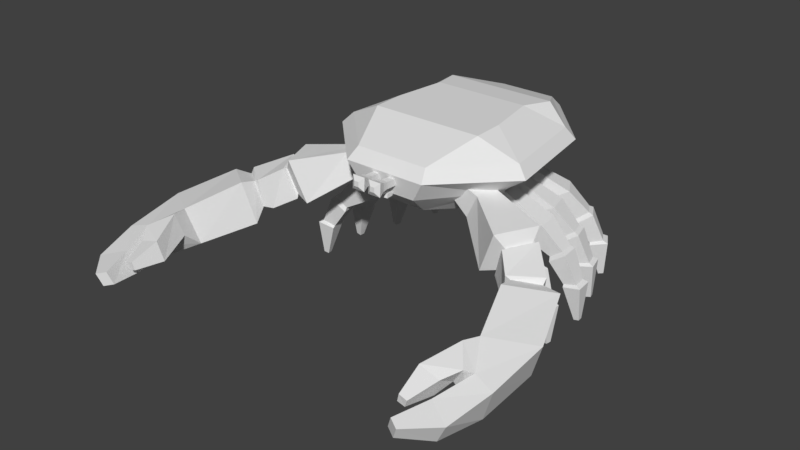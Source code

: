 # Source: herma.blend  (saved by Blender 2.78.0; exported with 4.5.12 LTS)
import bpy
from mathutils import Matrix  # noqa: F401  (used for matrix-valued properties, if any)

bpy.ops.wm.read_factory_settings(use_empty=True)
scene = bpy.context.scene
scene.name = 'Scene'

# ---- collections
col_collection_1 = bpy.data.collections.new('Collection 1'); scene.collection.children.link(col_collection_1)

# ---- materials (node trees are filled in below, after node groups)
mat_herma = bpy.data.materials.new('herma')
mat_herma.alpha_threshold = 0.0
mat_herma.use_transparent_shadow = False
mat_herma.roughness = 0.5

# ---- material node trees

# ---- world
world_world = bpy.data.worlds.new('World'); scene.world = world_world
world_world.color = (0.05088, 0.05088, 0.05088)
world_world.use_sun_shadow = False
world_world.sun_shadow_jitter_overblur = 0.0
world_world.cycles.sampling_method = 'MANUAL'

# ---- meshes
me_head = bpy.data.meshes.new('Head')
me_head.from_pydata([(-0.12, -0.3, -0.3), (-0.27, -0.9972, 0.06491), (-0.3, 0.3, -0.3), (-0.2025, 0.9545, 0.03875), (0.12, -0.3, -0.3), (0.27, -0.9972, 0.06491), (0.3, 0.3, -0.3), (0.2025, 0.9545, 0.03875), (-0.378, -1.034, 0.2426), (-0.2835, 1.045, 0.2541), (0.2835, 1.045, 0.2541), (0.378, -1.034, 0.2426), (-0.3402, -0.9398, 0.3426), (-0.2552, 0.95, 0.3541), (0.2552, 0.95, 0.3541), (0.3402, -0.9398, 0.3426), (-0.5103, -0.5071, 0.5117), (-0.5103, 0.5103, 0.5), (0.5103, 0.5103, 0.5), (0.5103, -0.5071, 0.5117), (-0.195, -0.7746, -0.1223), (-0.1463, 0.6432, -0.2231), (0.1463, 0.6432, -0.2231), (0.195, -0.7746, -0.1223), (-0.3, -0.1364, -0.3), (-0.675, -0.4649, 0.05777), (0.3, -0.1364, -0.3), (0.675, -0.4649, 0.05777), (-0.945, -0.4674, 0.2457), (0.945, -0.4674, 0.2457), (-0.8505, -0.4244, 0.3457), (0.8505, -0.4244, 0.3457), (-0.5103, -0.2296, 0.5175), (0.5103, -0.2296, 0.5175), (0.4875, -0.388, -0.1498), (-0.4875, -0.388, -0.1498), (-0.5763, 0.4125, 0.04601), (0.2561, 0.1334, -0.3), (-0.8069, 0.4673, 0.2509), (-0.7262, 0.4252, 0.3509), (-0.4357, 0.2278, 0.5271), (-0.4162, 0.2495, -0.1952), (-0.2561, 0.1334, -0.3), (0.5763, 0.4125, 0.04601), (0.8069, 0.4673, 0.2509), (0.7262, 0.4252, 0.3509), (0.4357, 0.2278, 0.5271), (0.4162, 0.2495, -0.1952), (-0.11, -1.116, 0.1578), (-0.11, -1.112, 0.2177), (-0.11, -0.98, 0.1518), (-0.11, -0.98, 0.2118), (-0.05, -1.116, 0.1578), (-0.05, -1.112, 0.2177), (-0.05, -0.98, 0.1518), (-0.05, -0.98, 0.2118), (-0.1171, -1.167, 0.154), (-0.1171, -1.162, 0.228), (-0.04292, -1.162, 0.228), (-0.04292, -1.167, 0.154), (-0.1391, -1.235, 0.1364), (-0.1391, -1.227, 0.2543), (-0.02094, -1.227, 0.2543), (-0.02094, -1.235, 0.1364), (-0.1017, -1.259, 0.1754), (-0.1017, -1.257, 0.2188), (-0.05827, -1.257, 0.2188), (-0.05827, -1.259, 0.1754), (-0.06732, -1.01, 0.05), (-0.06732, -1.01, 0.09), (-0.0534, -0.9683, 0.04974), (-0.0534, -0.9917, 0.09027), (-0.03268, -1.03, 0.05), (-0.03268, -1.03, 0.09), (-0.0066, -0.9683, 0.04974), (-0.0066, -0.9917, 0.09027), (-0.07116, -1.068, 0.05), (-0.07116, -1.068, 0.09), (-0.03357, -1.055, 0.09), (-0.03357, -1.055, 0.05), (-0.02444, -1.099, 0.062), (-0.02444, -1.099, 0.078), (-0.01313, -1.088, 0.078), (-0.01313, -1.088, 0.062), (0.11, -1.116, 0.1578), (0.11, -1.112, 0.2177), (0.11, -0.98, 0.1518), (0.11, -0.98, 0.2118), (0.05, -1.116, 0.1578), (0.05, -1.112, 0.2177), (0.05, -0.98, 0.1518), (0.05, -0.98, 0.2118), (0.1171, -1.167, 0.154), (0.1171, -1.162, 0.228), (0.04292, -1.162, 0.228), (0.04292, -1.167, 0.154), (0.1391, -1.235, 0.1364), (0.1391, -1.227, 0.2543), (0.02094, -1.227, 0.2543), (0.02094, -1.235, 0.1364), (0.1017, -1.259, 0.1754), (0.1017, -1.257, 0.2188), (0.05827, -1.257, 0.2188), (0.05827, -1.259, 0.1754), (0.06732, -1.01, 0.05), (0.06732, -1.01, 0.09), (0.0534, -0.9683, 0.04974), (0.0534, -0.9917, 0.09027), (0.03268, -1.03, 0.05), (0.03268, -1.03, 0.09), (0.0066, -0.9683, 0.04974), (0.0066, -0.9917, 0.09027), (0.07116, -1.068, 0.05), (0.07116, -1.068, 0.09), (0.03357, -1.055, 0.09), (0.03357, -1.055, 0.05), (0.02444, -1.099, 0.062), (0.02444, -1.099, 0.078), (0.01313, -1.088, 0.078), (0.01313, -1.088, 0.062)], [], [(36, 21, 41), (3, 22, 21), (27, 23, 34), (5, 20, 23), (26, 0, 24), (5, 8, 1), (44, 14, 45), (3, 10, 7), (43, 10, 44), (25, 8, 28), (45, 18, 46), (28, 12, 30), (11, 12, 8), (9, 14, 10), (33, 16, 19), (30, 16, 32), (15, 16, 12), (13, 18, 14), (23, 0, 4), (34, 4, 26), (21, 6, 2), (41, 2, 42), (0, 35, 24), (47, 26, 37), (39, 32, 40), (40, 33, 46), (38, 30, 39), (31, 19, 15), (25, 38, 36), (27, 11, 5), (29, 15, 11), (37, 24, 42), (47, 27, 34), (20, 25, 35), (22, 43, 47), (6, 42, 2), (36, 9, 3), (38, 13, 9), (17, 46, 18), (39, 17, 13), (6, 47, 37), (24, 41, 42), (45, 33, 31), (27, 44, 29), (44, 31, 29), (25, 41, 35), (45, 14, 18), (39, 40, 17), (41, 21, 2), (6, 22, 47), (48, 51, 50), (55, 52, 54), (48, 57, 49), (54, 48, 50), (51, 53, 55), (59, 60, 56), (48, 59, 56), (49, 58, 53), (52, 58, 59), (62, 65, 66), (56, 61, 57), (57, 62, 58), (58, 63, 59), (66, 64, 67), (62, 67, 63), (63, 64, 60), (61, 64, 65), (68, 71, 70), (79, 80, 76), (75, 72, 74), (68, 77, 69), (70, 72, 68), (71, 73, 75), (72, 76, 68), (73, 77, 78), (73, 79, 72), (82, 80, 83), (76, 81, 77), (78, 81, 82), (78, 83, 79), (30, 12, 16), (31, 33, 19), (84, 87, 85), (88, 91, 90), (85, 92, 84), (84, 90, 86), (89, 87, 91), (96, 95, 92), (84, 95, 88), (94, 85, 89), (88, 94, 89), (102, 97, 98), (93, 96, 92), (98, 93, 94), (99, 94, 95), (100, 102, 103), (99, 102, 98), (100, 99, 96), (101, 96, 97), (104, 107, 105), (116, 115, 112), (108, 111, 110), (113, 104, 105), (106, 108, 110), (109, 107, 111), (112, 108, 104), (109, 113, 105), (115, 109, 108), (116, 118, 119), (117, 112, 113), (114, 117, 113), (119, 114, 115), (36, 3, 21), (3, 7, 22), (27, 5, 23), (5, 1, 20), (26, 4, 0), (5, 11, 8), (44, 10, 14), (3, 9, 10), (43, 7, 10), (25, 1, 8), (28, 8, 12), (11, 15, 12), (9, 13, 14), (33, 32, 16), (15, 19, 16), (13, 17, 18), (23, 20, 0), (34, 23, 4), (21, 22, 6), (0, 20, 35), (47, 34, 26), (39, 30, 32), (40, 32, 33), (38, 28, 30), (25, 28, 38), (27, 29, 11), (29, 31, 15), (37, 26, 24), (47, 43, 27), (20, 1, 25), (22, 7, 43), (6, 37, 42), (36, 38, 9), (38, 39, 13), (17, 40, 46), (24, 35, 41), (45, 46, 33), (27, 43, 44), (44, 45, 31), (25, 36, 41), (48, 49, 51), (55, 53, 52), (48, 56, 57), (54, 52, 48), (51, 49, 53), (59, 63, 60), (48, 52, 59), (49, 57, 58), (52, 53, 58), (62, 61, 65), (56, 60, 61), (57, 61, 62), (58, 62, 63), (66, 65, 64), (62, 66, 67), (63, 67, 64), (61, 60, 64), (68, 69, 71), (79, 83, 80), (75, 73, 72), (68, 76, 77), (70, 74, 72), (71, 69, 73), (72, 79, 76), (73, 69, 77), (73, 78, 79), (82, 81, 80), (76, 80, 81), (78, 77, 81), (78, 82, 83), (84, 86, 87), (88, 89, 91), (85, 93, 92), (84, 88, 90), (89, 85, 87), (96, 99, 95), (84, 92, 95), (94, 93, 85), (88, 95, 94), (102, 101, 97), (93, 97, 96), (98, 97, 93), (99, 98, 94), (100, 101, 102), (99, 103, 102), (100, 103, 99), (101, 100, 96), (104, 106, 107), (116, 119, 115), (108, 109, 111), (113, 112, 104), (106, 104, 108), (109, 105, 107), (112, 115, 108), (109, 114, 113), (115, 114, 109), (116, 117, 118), (117, 116, 112), (114, 118, 117), (119, 118, 114)])
_uv = me_head.uv_layers.new(name='UVMap')
_uv.uv.foreach_set('vector', [0.1451, 0.8764, 0.2018, 0.9381, 0.1318, 0.9247, 0.6839, 0.7182, 0.6155, 0.7706, 0.6181, 0.7236, 0.2895, 0.7551, 0.1994, 0.7613, 0.2611, 0.7219, 0.2058, 0.8038, 0.1398, 0.7585, 0.1994, 0.7613, 0.5001, 0.7889, 0.4761, 0.729, 0.5, 0.7039, 0.2058, 0.8038, 0.1136, 0.8292, 0.1315, 0.8025, 0.6473, 0.3883, 0.7133, 0.483, 0.6369, 0.4082, 0.6839, 0.7182, 0.717, 0.7984, 0.6803, 0.7833, 0.8517, 0.8848, 0.9593, 0.9036, 0.8463, 0.9315, 0.04513, 0.7502, 0.1136, 0.8292, 0.0002646, 0.7754, 0.6369, 0.4082, 0.6432, 0.4503, 0.6017, 0.458, 0.4896, 0.6696, 0.4223, 0.5692, 0.4995, 0.6478, 0.4018, 0.4549, 0.4223, 0.5692, 0.4007, 0.5775, 0.7349, 0.5694, 0.7133, 0.483, 0.7349, 0.476, 0.536, 0.4451, 0.4926, 0.5901, 0.4961, 0.4456, 0.4995, 0.6478, 0.4926, 0.5901, 0.533, 0.5921, 0.4237, 0.4638, 0.4926, 0.5901, 0.4223, 0.5692, 0.7127, 0.5619, 0.6432, 0.4503, 0.7133, 0.483, 0.4007, 0.7765, 0.4761, 0.729, 0.4764, 0.7638, 0.461, 0.8226, 0.4764, 0.7638, 0.5001, 0.7889, 0.6181, 0.7236, 0.5624, 0.7877, 0.5631, 0.7052, 0.5578, 0.6804, 0.5631, 0.7052, 0.5385, 0.7097, 0.4761, 0.729, 0.4607, 0.6701, 0.5, 0.7039, 0.5572, 0.8117, 0.5001, 0.7889, 0.5389, 0.7832, 0.6317, 0.6334, 0.533, 0.5921, 0.5994, 0.5823, 0.5994, 0.5823, 0.536, 0.4451, 0.6017, 0.458, 0.6413, 0.6539, 0.4995, 0.6478, 0.6317, 0.6334, 0.5051, 0.388, 0.4961, 0.4456, 0.4237, 0.4638, 0.01459, 0.9008, 0.1396, 0.8297, 0.1451, 0.8764, 0.2895, 0.7551, 0.2231, 0.8292, 0.2058, 0.8038, 0.4961, 0.3656, 0.4237, 0.4638, 0.4018, 0.4549, 0.5389, 0.7832, 0.5, 0.7039, 0.5385, 0.7097, 0.8385, 0.8365, 0.7213, 0.8604, 0.7434, 0.8231, 0.1398, 0.7585, 0.04513, 0.7502, 0.07571, 0.7157, 0.9085, 0.8231, 0.8517, 0.8848, 0.8385, 0.8365, 0.5624, 0.7877, 0.5385, 0.7097, 0.5631, 0.7052, 0.1451, 0.8764, 0.2526, 0.8576, 0.2427, 0.8928, 0.6413, 0.6539, 0.7127, 0.5619, 0.7349, 0.5694, 0.6396, 0.5915, 0.6017, 0.458, 0.6432, 0.4503, 0.6317, 0.6334, 0.6396, 0.5915, 0.7127, 0.5619, 0.5624, 0.7877, 0.5572, 0.8117, 0.5389, 0.7832, 0.5, 0.7039, 0.5578, 0.6804, 0.5385, 0.7097, 0.6369, 0.4082, 0.536, 0.4451, 0.5051, 0.388, 0.7213, 0.8604, 0.8463, 0.9315, 0.7069, 0.9075, 0.6473, 0.3883, 0.5051, 0.388, 0.4961, 0.3656, 0.01459, 0.9008, 0.1318, 0.9247, 0.03672, 0.9381, 0.6369, 0.4082, 0.7133, 0.483, 0.6432, 0.4503, 0.6317, 0.6334, 0.5994, 0.5823, 0.6396, 0.5915, 0.5578, 0.6804, 0.6181, 0.7236, 0.5631, 0.7052, 0.5624, 0.7877, 0.6155, 0.7706, 0.5572, 0.8117, 0.7454, 0.1156, 0.779, 0.1032, 0.7788, 0.1175, 0.7701, 0.1625, 0.7388, 0.1476, 0.771, 0.1483, 0.7454, 0.1156, 0.7351, 0.09817, 0.7468, 0.1011, 0.7782, 0.1318, 0.7454, 0.1156, 0.7788, 0.1175, 0.77, 0.1762, 0.7383, 0.1619, 0.7701, 0.1625, 0.7321, 0.1318, 0.7223, 0.1129, 0.7336, 0.1142, 0.7454, 0.1156, 0.7321, 0.1318, 0.7336, 0.1142, 0.7389, 0.1764, 0.7263, 0.1614, 0.7383, 0.1619, 0.7388, 0.1476, 0.7263, 0.1614, 0.7273, 0.1452, 0.7144, 0.1613, 0.7015, 0.1691, 0.7052, 0.1603, 0.7336, 0.1142, 0.7197, 0.09242, 0.7351, 0.09817, 0.7269, 0.1786, 0.7144, 0.1613, 0.7263, 0.1614, 0.7263, 0.1614, 0.712, 0.1397, 0.7273, 0.1452, 0.7025, 0.1087, 0.7145, 0.1112, 0.7085, 0.1172, 0.7144, 0.1613, 0.7015, 0.1511, 0.712, 0.1397, 0.7115, 0.1308, 0.7145, 0.1112, 0.7223, 0.1129, 0.7197, 0.09242, 0.7145, 0.1112, 0.7115, 0.1034, 0.773, 0.2108, 0.78, 0.2005, 0.7847, 0.2122, 0.7218, 0.1999, 0.7113, 0.2013, 0.7186, 0.1915, 0.7371, 0.2098, 0.7277, 0.2, 0.7424, 0.2019, 0.773, 0.2108, 0.7642, 0.1991, 0.7743, 0.201, 0.7402, 0.1927, 0.7277, 0.2, 0.7312, 0.1915, 0.78, 0.2005, 0.7726, 0.1916, 0.7847, 0.1889, 0.7277, 0.2, 0.7186, 0.1915, 0.7312, 0.1915, 0.7726, 0.1916, 0.7642, 0.1991, 0.7663, 0.1916, 0.7276, 0.2089, 0.7218, 0.1999, 0.7277, 0.2, 0.7575, 0.1912, 0.7548, 0.1949, 0.7543, 0.1917, 0.7593, 0.2057, 0.7576, 0.1941, 0.7642, 0.1991, 0.7663, 0.1916, 0.7576, 0.1941, 0.7575, 0.1912, 0.7223, 0.2091, 0.7135, 0.2039, 0.7218, 0.1999, 0.4995, 0.6478, 0.4223, 0.5692, 0.4926, 0.5901, 0.5051, 0.388, 0.536, 0.4451, 0.4961, 0.4456, 0.7454, 0.1156, 0.779, 0.1032, 0.7468, 0.1011, 0.7388, 0.1476, 0.7701, 0.1625, 0.771, 0.1483, 0.7468, 0.1011, 0.7336, 0.1142, 0.7454, 0.1156, 0.7454, 0.1156, 0.7782, 0.1318, 0.7788, 0.1175, 0.7383, 0.1619, 0.77, 0.1762, 0.7701, 0.1625, 0.7223, 0.1129, 0.7321, 0.1318, 0.7336, 0.1142, 0.7454, 0.1156, 0.7321, 0.1318, 0.7449, 0.1306, 0.7263, 0.1614, 0.7389, 0.1764, 0.7383, 0.1619, 0.7388, 0.1476, 0.7263, 0.1614, 0.7383, 0.1619, 0.7052, 0.1603, 0.7077, 0.1806, 0.7144, 0.1613, 0.7351, 0.09817, 0.7223, 0.1129, 0.7336, 0.1142, 0.7144, 0.1613, 0.7269, 0.1786, 0.7263, 0.1614, 0.712, 0.1397, 0.7263, 0.1614, 0.7273, 0.1452, 0.7145, 0.1112, 0.7025, 0.1087, 0.7085, 0.1172, 0.712, 0.1397, 0.7052, 0.1603, 0.7144, 0.1613, 0.7145, 0.1112, 0.7115, 0.1308, 0.7223, 0.1129, 0.7115, 0.1034, 0.7223, 0.1129, 0.7197, 0.09242, 0.773, 0.2108, 0.78, 0.2005, 0.7743, 0.201, 0.7113, 0.2013, 0.7218, 0.1999, 0.7186, 0.1915, 0.7277, 0.2, 0.7371, 0.2098, 0.7424, 0.2019, 0.7642, 0.1991, 0.773, 0.2108, 0.7743, 0.201, 0.7402, 0.1927, 0.7277, 0.2, 0.7424, 0.2019, 0.7726, 0.1916, 0.78, 0.2005, 0.7847, 0.1889, 0.7186, 0.1915, 0.7277, 0.2, 0.7312, 0.1915, 0.7726, 0.1916, 0.7642, 0.1991, 0.7743, 0.201, 0.7218, 0.1999, 0.7276, 0.2089, 0.7277, 0.2, 0.7548, 0.1949, 0.7575, 0.1912, 0.7543, 0.1917, 0.7576, 0.1941, 0.7593, 0.2057, 0.7642, 0.1991, 0.7663, 0.1916, 0.7576, 0.1941, 0.7642, 0.1991, 0.7135, 0.2039, 0.7223, 0.2091, 0.7218, 0.1999, 0.1451, 0.8764, 0.2427, 0.8928, 0.2018, 0.9381, 0.6839, 0.7182, 0.6803, 0.7833, 0.6155, 0.7706, 0.2895, 0.7551, 0.2058, 0.8038, 0.1994, 0.7613, 0.2058, 0.8038, 0.1315, 0.8025, 0.1398, 0.7585, 0.5001, 0.7889, 0.4764, 0.7638, 0.4761, 0.729, 0.2058, 0.8038, 0.2231, 0.8292, 0.1136, 0.8292, 0.6473, 0.3883, 0.7349, 0.476, 0.7133, 0.483, 0.6839, 0.7182, 0.7221, 0.7073, 0.717, 0.7984, 0.8517, 0.8848, 0.9493, 0.8683, 0.9593, 0.9036, 0.04513, 0.7502, 0.1315, 0.8025, 0.1136, 0.8292, 0.4896, 0.6696, 0.4007, 0.5775, 0.4223, 0.5692, 0.4018, 0.4549, 0.4237, 0.4638, 0.4223, 0.5692, 0.7349, 0.5694, 0.7127, 0.5619, 0.7133, 0.483, 0.536, 0.4451, 0.533, 0.5921, 0.4926, 0.5901, 0.4237, 0.4638, 0.4961, 0.4456, 0.4926, 0.5901, 0.7127, 0.5619, 0.6396, 0.5915, 0.6432, 0.4503, 0.4007, 0.7765, 0.4007, 0.716, 0.4761, 0.729, 0.461, 0.8226, 0.4007, 0.7765, 0.4764, 0.7638, 0.6181, 0.7236, 0.6155, 0.7706, 0.5624, 0.7877, 0.4761, 0.729, 0.4007, 0.716, 0.4607, 0.6701, 0.5572, 0.8117, 0.461, 0.8226, 0.5001, 0.7889, 0.6317, 0.6334, 0.4995, 0.6478, 0.533, 0.5921, 0.5994, 0.5823, 0.533, 0.5921, 0.536, 0.4451, 0.6413, 0.6539, 0.4896, 0.6696, 0.4995, 0.6478, 0.01459, 0.9008, 0.0002646, 0.8537, 0.1396, 0.8297, 0.2895, 0.7551, 0.3317, 0.7798, 0.2231, 0.8292, 0.4961, 0.3656, 0.5051, 0.388, 0.4237, 0.4638, 0.5389, 0.7832, 0.5001, 0.7889, 0.5, 0.7039, 0.8385, 0.8365, 0.8517, 0.8848, 0.7213, 0.8604, 0.1398, 0.7585, 0.1315, 0.8025, 0.04513, 0.7502, 0.9085, 0.8231, 0.9493, 0.8683, 0.8517, 0.8848, 0.5624, 0.7877, 0.5389, 0.7832, 0.5385, 0.7097, 0.1451, 0.8764, 0.1396, 0.8297, 0.2526, 0.8576, 0.6413, 0.6539, 0.6317, 0.6334, 0.7127, 0.5619, 0.6396, 0.5915, 0.5994, 0.5823, 0.6017, 0.458, 0.5, 0.7039, 0.4607, 0.6701, 0.5578, 0.6804, 0.6369, 0.4082, 0.6017, 0.458, 0.536, 0.4451, 0.7213, 0.8604, 0.8517, 0.8848, 0.8463, 0.9315, 0.6473, 0.3883, 0.6369, 0.4082, 0.5051, 0.388, 0.01459, 0.9008, 0.1451, 0.8764, 0.1318, 0.9247, 0.7454, 0.1156, 0.7468, 0.1011, 0.779, 0.1032, 0.7701, 0.1625, 0.7383, 0.1619, 0.7388, 0.1476, 0.7454, 0.1156, 0.7336, 0.1142, 0.7351, 0.09817, 0.7782, 0.1318, 0.7449, 0.1306, 0.7454, 0.1156, 0.77, 0.1762, 0.7389, 0.1764, 0.7383, 0.1619, 0.7321, 0.1318, 0.7115, 0.1308, 0.7223, 0.1129, 0.7454, 0.1156, 0.7449, 0.1306, 0.7321, 0.1318, 0.7389, 0.1764, 0.7269, 0.1786, 0.7263, 0.1614, 0.7388, 0.1476, 0.7383, 0.1619, 0.7263, 0.1614, 0.7144, 0.1613, 0.7077, 0.1806, 0.7015, 0.1691, 0.7336, 0.1142, 0.7223, 0.1129, 0.7197, 0.09242, 0.7269, 0.1786, 0.7077, 0.1806, 0.7144, 0.1613, 0.7263, 0.1614, 0.7144, 0.1613, 0.712, 0.1397, 0.7025, 0.1087, 0.7115, 0.1034, 0.7145, 0.1112, 0.7144, 0.1613, 0.7052, 0.1603, 0.7015, 0.1511, 0.7115, 0.1308, 0.7085, 0.1172, 0.7145, 0.1112, 0.7197, 0.09242, 0.7223, 0.1129, 0.7145, 0.1112, 0.773, 0.2108, 0.7743, 0.201, 0.78, 0.2005, 0.7218, 0.1999, 0.7135, 0.2039, 0.7113, 0.2013, 0.7371, 0.2098, 0.7276, 0.2089, 0.7277, 0.2, 0.773, 0.2108, 0.7593, 0.2057, 0.7642, 0.1991, 0.7402, 0.1927, 0.7424, 0.2019, 0.7277, 0.2, 0.78, 0.2005, 0.7743, 0.201, 0.7726, 0.1916, 0.7277, 0.2, 0.7218, 0.1999, 0.7186, 0.1915, 0.7726, 0.1916, 0.7743, 0.201, 0.7642, 0.1991, 0.7276, 0.2089, 0.7223, 0.2091, 0.7218, 0.1999, 0.7575, 0.1912, 0.7576, 0.1941, 0.7548, 0.1949, 0.7593, 0.2057, 0.7548, 0.1949, 0.7576, 0.1941, 0.7663, 0.1916, 0.7642, 0.1991, 0.7576, 0.1941, 0.7223, 0.2091, 0.7138, 0.2073, 0.7135, 0.2039, 0.7454, 0.1156, 0.7788, 0.1175, 0.779, 0.1032, 0.7388, 0.1476, 0.7383, 0.1619, 0.7701, 0.1625, 0.7468, 0.1011, 0.7351, 0.09817, 0.7336, 0.1142, 0.7454, 0.1156, 0.7449, 0.1306, 0.7782, 0.1318, 0.7383, 0.1619, 0.7389, 0.1764, 0.77, 0.1762, 0.7223, 0.1129, 0.7115, 0.1308, 0.7321, 0.1318, 0.7454, 0.1156, 0.7336, 0.1142, 0.7321, 0.1318, 0.7263, 0.1614, 0.7269, 0.1786, 0.7389, 0.1764, 0.7388, 0.1476, 0.7273, 0.1452, 0.7263, 0.1614, 0.7052, 0.1603, 0.7015, 0.1691, 0.7077, 0.1806, 0.7351, 0.09817, 0.7197, 0.09242, 0.7223, 0.1129, 0.7144, 0.1613, 0.7077, 0.1806, 0.7269, 0.1786, 0.712, 0.1397, 0.7144, 0.1613, 0.7263, 0.1614, 0.7145, 0.1112, 0.7115, 0.1034, 0.7025, 0.1087, 0.712, 0.1397, 0.7015, 0.1511, 0.7052, 0.1603, 0.7145, 0.1112, 0.7085, 0.1172, 0.7115, 0.1308, 0.7115, 0.1034, 0.7145, 0.1112, 0.7223, 0.1129, 0.773, 0.2108, 0.7847, 0.2122, 0.78, 0.2005, 0.7113, 0.2013, 0.7135, 0.2039, 0.7218, 0.1999, 0.7277, 0.2, 0.7276, 0.2089, 0.7371, 0.2098, 0.7642, 0.1991, 0.7593, 0.2057, 0.773, 0.2108, 0.7402, 0.1927, 0.7312, 0.1915, 0.7277, 0.2, 0.7726, 0.1916, 0.7743, 0.201, 0.78, 0.2005, 0.7186, 0.1915, 0.7218, 0.1999, 0.7277, 0.2, 0.7726, 0.1916, 0.7663, 0.1916, 0.7642, 0.1991, 0.7218, 0.1999, 0.7223, 0.2091, 0.7276, 0.2089, 0.7548, 0.1949, 0.7576, 0.1941, 0.7575, 0.1912, 0.7576, 0.1941, 0.7548, 0.1949, 0.7593, 0.2057, 0.7663, 0.1916, 0.7575, 0.1912, 0.7576, 0.1941, 0.7135, 0.2039, 0.7138, 0.2073, 0.7223, 0.2091])
me_head.materials.append(mat_herma)
me_head.use_remesh_preserve_volume = False
me_head.use_remesh_preserve_attributes = False
me_head.use_mirror_vertex_groups = False
me_head.update()
me_legrightmiddleback = bpy.data.meshes.new('LegRightMiddleBack')
me_legrightmiddleback.from_pydata([(0.09166, -0.04791, -0.2486), (-0.03914, -0.08296, -0.1993), (0.05025, 0.1066, -0.2486), (-0.08056, 0.07159, -0.1993), (0.2093, -0.0164, -0.1448), (0.03813, -0.06225, -0.06072), (0.1678, 0.1381, -0.1448), (-0.003282, 0.0923, -0.06072), (0.21, 0.1793, -0.4066), (0.2663, -0.03093, -0.4066), (0.4346, 0.2394, -0.2981), (0.4909, 0.02924, -0.2981), (0.5126, 0.2181, -0.5783), (0.5478, 0.08674, -0.5783), (0.6207, 0.2471, -0.5011), (0.6559, 0.1157, -0.5011), (0.5142, 0.2372, -0.6177), (0.5587, 0.07096, -0.6177), (0.651, 0.2739, -0.52), (0.6956, 0.1076, -0.52), (0.6475, 0.2462, -0.8003), (0.6787, 0.1298, -0.8003), (0.7602, 0.2764, -0.7699), (0.7914, 0.16, -0.7699), (0.6468, 0.2647, -0.8182), (0.6873, 0.1134, -0.8182), (0.7957, 0.3046, -0.7905), (0.8362, 0.1533, -0.7905), (0.754, 0.2367, -1.125), (0.7662, 0.1913, -1.125), (0.7987, 0.2487, -1.117), (0.8108, 0.2033, -1.117)], [], [(0, 1, 3, 2), (2, 3, 7, 6), (6, 7, 5, 4), (4, 5, 1, 0), (4, 0, 9, 11), (7, 3, 1, 5), (10, 11, 15, 14), (2, 6, 10, 8), (0, 2, 8, 9), (6, 4, 11, 10), (15, 13, 17, 19), (9, 8, 12, 13), (11, 9, 13, 15), (8, 10, 14, 12), (18, 19, 23, 22), (12, 14, 18, 16), (14, 15, 19, 18), (13, 12, 16, 17), (21, 20, 24, 25), (17, 16, 20, 21), (19, 17, 21, 23), (16, 18, 22, 20), (27, 25, 29, 31), (23, 21, 25, 27), (20, 22, 26, 24), (22, 23, 27, 26), (28, 30, 31, 29), (24, 26, 30, 28), (26, 27, 31, 30), (25, 24, 28, 29)])
_uv = me_legrightmiddleback.uv_layers.new(name='UVMap')
_uv.uv.foreach_set('vector', [0.2122, 0.1851, 0.2122, 0.2067, 0.1883, 0.2067, 0.1883, 0.1851, 0.167, 0.2104, 0.1883, 0.2067, 0.1883, 0.2307, 0.159, 0.233, 0.1883, 0.26, 0.1883, 0.2307, 0.2122, 0.2307, 0.2122, 0.26, 0.2415, 0.233, 0.2122, 0.2307, 0.2122, 0.2067, 0.2335, 0.2104, 0.2415, 0.233, 0.2335, 0.2104, 0.268, 0.2028, 0.29, 0.2343, 0.1883, 0.2307, 0.1883, 0.2067, 0.2122, 0.2067, 0.2122, 0.2307, 0.1839, 0.3084, 0.2165, 0.3084, 0.2104, 0.3492, 0.1901, 0.3492, 0.167, 0.2104, 0.159, 0.233, 0.1105, 0.2343, 0.1325, 0.2028, 0.2122, 0.1851, 0.1883, 0.1851, 0.1839, 0.15, 0.2165, 0.15, 0.1883, 0.26, 0.2122, 0.26, 0.2165, 0.3084, 0.1839, 0.3084, 0.3292, 0.2214, 0.3205, 0.203, 0.3248, 0.1981, 0.3359, 0.2214, 0.2165, 0.15, 0.1839, 0.15, 0.1901, 0.0979, 0.2104, 0.0979, 0.29, 0.2343, 0.268, 0.2028, 0.3205, 0.203, 0.3292, 0.2214, 0.1325, 0.2028, 0.1105, 0.2343, 0.07127, 0.2214, 0.08001, 0.203, 0.1873, 0.3553, 0.2131, 0.3553, 0.2093, 0.396, 0.1912, 0.396, 0.08001, 0.203, 0.07127, 0.2214, 0.06458, 0.2214, 0.07564, 0.1981, 0.1901, 0.3492, 0.2104, 0.3492, 0.2131, 0.3553, 0.1873, 0.3553, 0.2104, 0.0979, 0.1901, 0.0979, 0.1873, 0.09192, 0.2131, 0.09192, 0.2093, 0.05825, 0.1912, 0.05825, 0.1885, 0.05549, 0.212, 0.05549, 0.2131, 0.09192, 0.1873, 0.09192, 0.1912, 0.05825, 0.2093, 0.05825, 0.3359, 0.2214, 0.3248, 0.1981, 0.3557, 0.1842, 0.3686, 0.1969, 0.07564, 0.1981, 0.06458, 0.2214, 0.03193, 0.1969, 0.04476, 0.1842, 0.376, 0.1968, 0.3584, 0.1814, 0.3949, 0.1489, 0.4002, 0.1535, 0.3686, 0.1969, 0.3557, 0.1842, 0.3584, 0.1814, 0.376, 0.1968, 0.04476, 0.1842, 0.03193, 0.1969, 0.02446, 0.1968, 0.0421, 0.1814, 0.1912, 0.396, 0.2093, 0.396, 0.212, 0.4029, 0.1885, 0.4029, 0.1967, 0.007305, 0.1967, 0.0002646, 0.2038, 0.0002646, 0.2038, 0.007305, 0.0421, 0.1814, 0.02446, 0.1968, 0.0002646, 0.1535, 0.005556, 0.1489, 0.1885, 0.4029, 0.212, 0.4029, 0.2038, 0.4518, 0.1967, 0.4518, 0.212, 0.05549, 0.1885, 0.05549, 0.1967, 0.007305, 0.2038, 0.007305])
me_legrightmiddleback.materials.append(mat_herma)
me_legrightmiddleback.use_remesh_preserve_volume = False
me_legrightmiddleback.use_remesh_preserve_attributes = False
me_legrightmiddleback.use_mirror_vertex_groups = False
me_legrightmiddleback.update()
me_legrightfront = bpy.data.meshes.new('LegRightFront')
me_legrightfront.from_pydata([(0.06282, -0.08216, -0.2486), (-0.07054, -0.05864, -0.1993), (0.09061, 0.07541, -0.2486), (-0.04275, 0.09893, -0.1993), (0.1827, -0.1033, -0.1448), (0.008248, -0.07253, -0.06072), (0.2105, 0.05427, -0.1448), (0.03603, 0.08504, -0.06072), (0.2661, 0.07372, -0.4066), (0.2283, -0.1406, -0.4066), (0.495, 0.03335, -0.2981), (0.4572, -0.1809, -0.2981), (0.5568, -0.01897, -0.5783), (0.5331, -0.1529, -0.5783), (0.667, -0.03841, -0.5011), (0.6434, -0.1723, -0.5011), (0.5663, -0.002293, -0.6177), (0.5364, -0.1718, -0.6177), (0.7058, -0.0269, -0.52), (0.6759, -0.1964, -0.52), (0.6909, -0.05049, -0.8003), (0.67, -0.1692, -0.8003), (0.8058, -0.07074, -0.7699), (0.7848, -0.1894, -0.7699), (0.6981, -0.0334, -0.8182), (0.6709, -0.1877, -0.8182), (0.8499, -0.06017, -0.7905), (0.8227, -0.2144, -0.7905), (0.7834, -0.1041, -1.125), (0.7752, -0.1504, -1.125), (0.8289, -0.1121, -1.117), (0.8208, -0.1584, -1.117)], [], [(0, 1, 3, 2), (2, 3, 7, 6), (6, 7, 5, 4), (4, 5, 1, 0), (4, 0, 9, 11), (7, 3, 1, 5), (10, 11, 15, 14), (2, 6, 10, 8), (0, 2, 8, 9), (6, 4, 11, 10), (15, 13, 17, 19), (9, 8, 12, 13), (11, 9, 13, 15), (8, 10, 14, 12), (18, 19, 23, 22), (12, 14, 18, 16), (14, 15, 19, 18), (13, 12, 16, 17), (21, 20, 24, 25), (17, 16, 20, 21), (19, 17, 21, 23), (16, 18, 22, 20), (27, 25, 29, 31), (23, 21, 25, 27), (20, 22, 26, 24), (22, 23, 27, 26), (28, 30, 31, 29), (24, 26, 30, 28), (26, 27, 31, 30), (25, 24, 28, 29)])
_uv = me_legrightfront.uv_layers.new(name='UVMap')
_uv.uv.foreach_set('vector', [0.2122, 0.1851, 0.2122, 0.2067, 0.1883, 0.2067, 0.1883, 0.1851, 0.167, 0.2104, 0.1883, 0.2067, 0.1883, 0.2307, 0.159, 0.233, 0.1883, 0.26, 0.1883, 0.2307, 0.2122, 0.2307, 0.2122, 0.26, 0.2415, 0.233, 0.2122, 0.2307, 0.2122, 0.2067, 0.2335, 0.2104, 0.2415, 0.233, 0.2335, 0.2104, 0.268, 0.2028, 0.29, 0.2343, 0.1883, 0.2307, 0.1883, 0.2067, 0.2122, 0.2067, 0.2122, 0.2307, 0.1839, 0.3084, 0.2165, 0.3084, 0.2104, 0.3492, 0.1901, 0.3492, 0.167, 0.2104, 0.159, 0.233, 0.1105, 0.2343, 0.1325, 0.2028, 0.2122, 0.1851, 0.1883, 0.1851, 0.1839, 0.15, 0.2165, 0.15, 0.1883, 0.26, 0.2122, 0.26, 0.2165, 0.3084, 0.1839, 0.3084, 0.3292, 0.2214, 0.3205, 0.203, 0.3248, 0.1981, 0.3359, 0.2214, 0.2165, 0.15, 0.1839, 0.15, 0.1901, 0.0979, 0.2104, 0.0979, 0.29, 0.2343, 0.268, 0.2028, 0.3205, 0.203, 0.3292, 0.2214, 0.1325, 0.2028, 0.1105, 0.2343, 0.07127, 0.2214, 0.08001, 0.203, 0.1873, 0.3553, 0.2131, 0.3553, 0.2093, 0.396, 0.1912, 0.396, 0.08001, 0.203, 0.07127, 0.2214, 0.06458, 0.2214, 0.07564, 0.1981, 0.1901, 0.3492, 0.2104, 0.3492, 0.2131, 0.3553, 0.1873, 0.3553, 0.2104, 0.0979, 0.1901, 0.0979, 0.1873, 0.09192, 0.2131, 0.09192, 0.2093, 0.05825, 0.1912, 0.05825, 0.1885, 0.05549, 0.212, 0.05549, 0.2131, 0.09192, 0.1873, 0.09192, 0.1912, 0.05825, 0.2093, 0.05825, 0.3359, 0.2214, 0.3248, 0.1981, 0.3557, 0.1842, 0.3686, 0.1969, 0.07564, 0.1981, 0.06458, 0.2214, 0.03193, 0.1969, 0.04476, 0.1842, 0.376, 0.1968, 0.3584, 0.1814, 0.3949, 0.1489, 0.4002, 0.1535, 0.3686, 0.1969, 0.3557, 0.1842, 0.3584, 0.1814, 0.376, 0.1968, 0.04476, 0.1842, 0.03193, 0.1969, 0.02446, 0.1968, 0.0421, 0.1814, 0.1912, 0.396, 0.2093, 0.396, 0.212, 0.4029, 0.1885, 0.4029, 0.1967, 0.007305, 0.1967, 0.0002646, 0.2038, 0.0002646, 0.2038, 0.007305, 0.0421, 0.1814, 0.02446, 0.1968, 0.0002646, 0.1535, 0.005556, 0.1489, 0.1885, 0.4029, 0.212, 0.4029, 0.2038, 0.4518, 0.1967, 0.4518, 0.212, 0.05549, 0.1885, 0.05549, 0.1967, 0.007305, 0.2038, 0.007305])
me_legrightfront.materials.append(mat_herma)
me_legrightfront.use_remesh_preserve_volume = False
me_legrightfront.use_remesh_preserve_attributes = False
me_legrightfront.use_mirror_vertex_groups = False
me_legrightfront.update()
me_legrightmiddlefront = bpy.data.meshes.new('LegRightMiddleFront')
me_legrightmiddlefront.from_pydata([(0.08195, -0.0631, -0.2486), (-0.05296, -0.0749, -0.1993), (0.068, 0.09629, -0.2486), (-0.0669, 0.08449, -0.1993), (0.2032, -0.05249, -0.1448), (0.02674, -0.06793, -0.06072), (0.1893, 0.1069, -0.1448), (0.0128, 0.09146, -0.06072), (0.2379, 0.1401, -0.4066), (0.2569, -0.0767, -0.4066), (0.4695, 0.1603, -0.2981), (0.4885, -0.05644, -0.2981), (0.5427, 0.1258, -0.5783), (0.5546, -0.009704, -0.5783), (0.6542, 0.1355, -0.5011), (0.6661, 5.243e-05, -0.5011), (0.5476, 0.1443, -0.6177), (0.5626, -0.02714, -0.6177), (0.6887, 0.1567, -0.52), (0.7037, -0.0148, -0.52), (0.6804, 0.1301, -0.8003), (0.6909, 0.01001, -0.8003), (0.7966, 0.1402, -0.7699), (0.8071, 0.02017, -0.7699), (0.6829, 0.1484, -0.8182), (0.6966, -0.007646, -0.8182), (0.8365, 0.1618, -0.7905), (0.8502, 0.005792, -0.7905), (0.7836, 0.1022, -1.125), (0.7877, 0.05537, -1.125), (0.8297, 0.1062, -1.117), (0.8338, 0.0594, -1.117)], [], [(0, 1, 3, 2), (2, 3, 7, 6), (6, 7, 5, 4), (4, 5, 1, 0), (4, 0, 9, 11), (7, 3, 1, 5), (10, 11, 15, 14), (2, 6, 10, 8), (0, 2, 8, 9), (6, 4, 11, 10), (15, 13, 17, 19), (9, 8, 12, 13), (11, 9, 13, 15), (8, 10, 14, 12), (18, 19, 23, 22), (12, 14, 18, 16), (14, 15, 19, 18), (13, 12, 16, 17), (21, 20, 24, 25), (17, 16, 20, 21), (19, 17, 21, 23), (16, 18, 22, 20), (27, 25, 29, 31), (23, 21, 25, 27), (20, 22, 26, 24), (22, 23, 27, 26), (28, 30, 31, 29), (24, 26, 30, 28), (26, 27, 31, 30), (25, 24, 28, 29)])
_uv = me_legrightmiddlefront.uv_layers.new(name='UVMap')
_uv.uv.foreach_set('vector', [0.2122, 0.1851, 0.2122, 0.2067, 0.1883, 0.2067, 0.1883, 0.1851, 0.167, 0.2104, 0.1883, 0.2067, 0.1883, 0.2307, 0.159, 0.233, 0.1883, 0.26, 0.1883, 0.2307, 0.2122, 0.2307, 0.2122, 0.26, 0.2415, 0.233, 0.2122, 0.2307, 0.2122, 0.2067, 0.2335, 0.2104, 0.2415, 0.233, 0.2335, 0.2104, 0.268, 0.2028, 0.29, 0.2343, 0.1883, 0.2307, 0.1883, 0.2067, 0.2122, 0.2067, 0.2122, 0.2307, 0.1839, 0.3084, 0.2165, 0.3084, 0.2104, 0.3492, 0.1901, 0.3492, 0.167, 0.2104, 0.159, 0.233, 0.1105, 0.2343, 0.1325, 0.2028, 0.2122, 0.1851, 0.1883, 0.1851, 0.1839, 0.15, 0.2165, 0.15, 0.1883, 0.26, 0.2122, 0.26, 0.2165, 0.3084, 0.1839, 0.3084, 0.3292, 0.2214, 0.3205, 0.203, 0.3248, 0.1981, 0.3359, 0.2214, 0.2165, 0.15, 0.1839, 0.15, 0.1901, 0.0979, 0.2104, 0.0979, 0.29, 0.2343, 0.268, 0.2028, 0.3205, 0.203, 0.3292, 0.2214, 0.1325, 0.2028, 0.1105, 0.2343, 0.07127, 0.2214, 0.08001, 0.203, 0.1873, 0.3553, 0.2131, 0.3553, 0.2093, 0.396, 0.1912, 0.396, 0.08001, 0.203, 0.07127, 0.2214, 0.06458, 0.2214, 0.07564, 0.1981, 0.1901, 0.3492, 0.2104, 0.3492, 0.2131, 0.3553, 0.1873, 0.3553, 0.2104, 0.0979, 0.1901, 0.0979, 0.1873, 0.09192, 0.2131, 0.09192, 0.2093, 0.05825, 0.1912, 0.05825, 0.1885, 0.05549, 0.212, 0.05549, 0.2131, 0.09192, 0.1873, 0.09192, 0.1912, 0.05825, 0.2093, 0.05825, 0.3359, 0.2214, 0.3248, 0.1981, 0.3557, 0.1842, 0.3686, 0.1969, 0.07564, 0.1981, 0.06458, 0.2214, 0.03193, 0.1969, 0.04476, 0.1842, 0.376, 0.1968, 0.3584, 0.1814, 0.3949, 0.1489, 0.4002, 0.1535, 0.3686, 0.1969, 0.3557, 0.1842, 0.3584, 0.1814, 0.376, 0.1968, 0.04476, 0.1842, 0.03193, 0.1969, 0.02446, 0.1968, 0.0421, 0.1814, 0.1912, 0.396, 0.2093, 0.396, 0.212, 0.4029, 0.1885, 0.4029, 0.1967, 0.007305, 0.1967, 0.0002646, 0.2038, 0.0002646, 0.2038, 0.007305, 0.0421, 0.1814, 0.02446, 0.1968, 0.0002646, 0.1535, 0.005556, 0.1489, 0.1885, 0.4029, 0.212, 0.4029, 0.2038, 0.4518, 0.1967, 0.4518, 0.212, 0.05549, 0.1885, 0.05549, 0.1967, 0.007305, 0.2038, 0.007305])
me_legrightmiddlefront.materials.append(mat_herma)
me_legrightmiddlefront.use_remesh_preserve_volume = False
me_legrightmiddlefront.use_remesh_preserve_attributes = False
me_legrightmiddlefront.use_mirror_vertex_groups = False
me_legrightmiddlefront.update()
me_legrightback = bpy.data.meshes.new('LegRightBack')
me_legrightback.from_pydata([(0.1009, -0.02255, -0.2486), (-0.01634, -0.09026, -0.1993), (0.02094, 0.116, -0.2486), (-0.09634, 0.0483, -0.1993), (0.2064, 0.03832, -0.1448), (0.05294, -0.05026, -0.06072), (0.1264, 0.1769, -0.1448), (-0.02706, 0.0883, -0.06072), (0.1564, 0.2275, -0.4066), (0.2652, 0.03906, -0.4066), (0.3578, 0.3437, -0.2981), (0.4666, 0.1553, -0.2981), (0.4387, 0.3433, -0.5783), (0.5067, 0.2256, -0.5783), (0.5356, 0.3993, -0.5011), (0.6036, 0.2815, -0.5011), (0.4353, 0.3622, -0.6177), (0.5213, 0.2132, -0.6177), (0.558, 0.4331, -0.52), (0.644, 0.284, -0.52), (0.5617, 0.4054, -0.8003), (0.622, 0.3011, -0.8003), (0.6627, 0.4637, -0.7699), (0.723, 0.3594, -0.7699), (0.5562, 0.4231, -0.8182), (0.6345, 0.2875, -0.8182), (0.6897, 0.5002, -0.7905), (0.7681, 0.3645, -0.7905), (0.667, 0.4238, -1.125), (0.6905, 0.3831, -1.125), (0.7071, 0.4469, -1.117), (0.7306, 0.4062, -1.117)], [], [(0, 1, 3, 2), (2, 3, 7, 6), (6, 7, 5, 4), (4, 5, 1, 0), (4, 0, 9, 11), (7, 3, 1, 5), (10, 11, 15, 14), (2, 6, 10, 8), (0, 2, 8, 9), (6, 4, 11, 10), (15, 13, 17, 19), (9, 8, 12, 13), (11, 9, 13, 15), (8, 10, 14, 12), (18, 19, 23, 22), (12, 14, 18, 16), (14, 15, 19, 18), (13, 12, 16, 17), (21, 20, 24, 25), (17, 16, 20, 21), (19, 17, 21, 23), (16, 18, 22, 20), (27, 25, 29, 31), (23, 21, 25, 27), (20, 22, 26, 24), (22, 23, 27, 26), (28, 30, 31, 29), (24, 26, 30, 28), (26, 27, 31, 30), (25, 24, 28, 29)])
_uv = me_legrightback.uv_layers.new(name='UVMap')
_uv.uv.foreach_set('vector', [0.2122, 0.1851, 0.2122, 0.2067, 0.1883, 0.2067, 0.1883, 0.1851, 0.167, 0.2104, 0.1883, 0.2067, 0.1883, 0.2307, 0.159, 0.233, 0.1883, 0.26, 0.1883, 0.2307, 0.2122, 0.2307, 0.2122, 0.26, 0.2415, 0.233, 0.2122, 0.2307, 0.2122, 0.2067, 0.2335, 0.2104, 0.2415, 0.233, 0.2335, 0.2104, 0.268, 0.2028, 0.29, 0.2343, 0.1883, 0.2307, 0.1883, 0.2067, 0.2122, 0.2067, 0.2122, 0.2307, 0.1839, 0.3084, 0.2165, 0.3084, 0.2104, 0.3492, 0.1901, 0.3492, 0.167, 0.2104, 0.159, 0.233, 0.1105, 0.2343, 0.1325, 0.2028, 0.2122, 0.1851, 0.1883, 0.1851, 0.1839, 0.15, 0.2165, 0.15, 0.1883, 0.26, 0.2122, 0.26, 0.2165, 0.3084, 0.1839, 0.3084, 0.3292, 0.2214, 0.3205, 0.203, 0.3248, 0.1981, 0.3359, 0.2214, 0.2165, 0.15, 0.1839, 0.15, 0.1901, 0.0979, 0.2104, 0.0979, 0.29, 0.2343, 0.268, 0.2028, 0.3205, 0.203, 0.3292, 0.2214, 0.1325, 0.2028, 0.1105, 0.2343, 0.07127, 0.2214, 0.08001, 0.203, 0.1873, 0.3553, 0.2131, 0.3553, 0.2093, 0.396, 0.1912, 0.396, 0.08001, 0.203, 0.07127, 0.2214, 0.06458, 0.2214, 0.07564, 0.1981, 0.1901, 0.3492, 0.2104, 0.3492, 0.2131, 0.3553, 0.1873, 0.3553, 0.2104, 0.0979, 0.1901, 0.0979, 0.1873, 0.09192, 0.2131, 0.09192, 0.2093, 0.05825, 0.1912, 0.05825, 0.1885, 0.05549, 0.212, 0.05549, 0.2131, 0.09192, 0.1873, 0.09192, 0.1912, 0.05825, 0.2093, 0.05825, 0.3359, 0.2214, 0.3248, 0.1981, 0.3557, 0.1842, 0.3686, 0.1969, 0.07564, 0.1981, 0.06458, 0.2214, 0.03193, 0.1969, 0.04476, 0.1842, 0.376, 0.1968, 0.3584, 0.1814, 0.3949, 0.1489, 0.4002, 0.1535, 0.3686, 0.1969, 0.3557, 0.1842, 0.3584, 0.1814, 0.376, 0.1968, 0.04476, 0.1842, 0.03193, 0.1969, 0.02446, 0.1968, 0.0421, 0.1814, 0.1912, 0.396, 0.2093, 0.396, 0.212, 0.4029, 0.1885, 0.4029, 0.1967, 0.007305, 0.1967, 0.0002646, 0.2038, 0.0002646, 0.2038, 0.007305, 0.0421, 0.1814, 0.02446, 0.1968, 0.0002646, 0.1535, 0.005556, 0.1489, 0.1885, 0.4029, 0.212, 0.4029, 0.2038, 0.4518, 0.1967, 0.4518, 0.212, 0.05549, 0.1885, 0.05549, 0.1967, 0.007305, 0.2038, 0.007305])
me_legrightback.materials.append(mat_herma)
me_legrightback.use_remesh_preserve_volume = False
me_legrightback.use_remesh_preserve_attributes = False
me_legrightback.use_mirror_vertex_groups = False
me_legrightback.update()
me_armright = bpy.data.meshes.new('ArmRight')
me_armright.from_pydata([(0.03767, -0.08, -0.06097), (-0.02995, -0.08, 0.08404), (0.03767, 0.08, -0.06097), (-0.02995, 0.08, 0.08404), (-0.1352, -0.112, -0.1753), (-0.2298, -0.112, 0.0277), (-0.1352, 0.112, -0.1753), (-0.2298, 0.112, 0.0277), (-0.7703, -0.05659, -0.065), (-0.6206, -0.008385, -0.4363), (-0.4627, -0.3791, -0.4207), (-0.6124, -0.4273, -0.04945), (-0.7803, -0.1529, -0.1691), (-0.6904, -0.124, -0.3919), (-0.5957, -0.3464, -0.3825), (-0.6855, -0.3753, -0.1598), (-1.071, -0.4029, -0.2498), (-0.9925, -0.3167, -0.5242), (-0.7544, -0.4956, -0.5127), (-0.8325, -0.5818, -0.2383), (-0.6871, -0.4219, -0.1474), (-0.8303, -0.1473, -0.1437), (-0.7363, -0.08598, -0.4182), (-0.5931, -0.3606, -0.4218), (-1.068, -0.4387, -0.2974), (-1.004, -0.4139, -0.5296), (-0.8112, -0.5545, -0.4919), (-0.8745, -0.5793, -0.2597), (-1.232, -0.468, -0.2909), (-1.12, -0.4242, -0.6596), (-0.7793, -0.6723, -0.5997), (-0.8911, -0.7161, -0.231), (-1.424, -0.9729, -0.4), (-1.315, -0.9221, -0.7088), (-0.959, -1.148, -0.6587), (-1.068, -1.199, -0.3499), (-1.399, -1.504, -0.4965), (-1.298, -1.462, -0.7758), (-1.118, -1.417, -0.7256), (-1.22, -1.46, -0.4464), (-1.026, -1.34, -0.3311), (-0.9595, -1.309, -0.5201), (-1.168, -1.519, -0.4126), (-1.053, -1.469, -0.5791), (-0.8975, -1.639, -0.418), (-0.848, -1.619, -0.5894), (-1.073, -1.645, -0.4684), (-1.007, -1.616, -0.633), (-1.317, -1.89, -0.5826), (-1.224, -1.859, -0.7572), (-1.021, -1.748, -0.6942), (-1.114, -1.779, -0.5196), (-1.09, -2.105, -0.5808), (-1.044, -2.08, -0.6852), (-0.9634, -2.036, -0.66), (-1.008, -2.061, -0.5556), (-0.9219, -1.878, -0.5159), (-0.9022, -1.87, -0.5844), (-0.9921, -1.88, -0.5361), (-0.9658, -1.869, -0.6019)], [], [(0, 2, 3, 1), (2, 6, 7, 3), (5, 11, 10, 4), (4, 0, 1, 5), (2, 0, 4, 6), (7, 5, 1, 3), (11, 15, 14, 10), (4, 10, 9, 6), (7, 8, 11, 5), (6, 9, 8, 7), (21, 16, 19, 20), (10, 14, 13, 9), (8, 12, 15, 11), (9, 13, 12, 8), (16, 24, 27, 19), (22, 17, 16, 21), (20, 19, 18, 23), (23, 18, 17, 22), (14, 23, 22, 13), (15, 20, 23, 14), (13, 22, 21, 12), (12, 21, 20, 15), (24, 28, 31, 27), (17, 25, 24, 16), (19, 27, 26, 18), (18, 26, 25, 17), (29, 33, 32, 28), (25, 29, 28, 24), (27, 31, 30, 26), (26, 30, 29, 25), (35, 40, 41, 34), (31, 35, 34, 30), (30, 34, 33, 29), (28, 32, 35, 31), (36, 48, 51, 39), (34, 38, 37, 33), (32, 36, 39, 35), (33, 37, 36, 32), (42, 46, 44, 40), (34, 41, 43, 38), (39, 42, 40, 35), (38, 43, 42, 39), (47, 59, 58, 46), (43, 47, 46, 42), (41, 45, 47, 43), (40, 44, 45, 41), (48, 52, 55, 51), (37, 49, 48, 36), (39, 51, 50, 38), (38, 50, 49, 37), (53, 54, 55, 52), (49, 53, 52, 48), (51, 55, 54, 50), (50, 54, 53, 49), (56, 58, 59, 57), (45, 57, 59, 47), (44, 56, 57, 45), (46, 58, 56, 44)])
_uv = me_armright.uv_layers.new(name='UVMap')
_uv.uv.foreach_set('vector', [0.1034, 0.5608, 0.08839, 0.5795, 0.107, 0.5945, 0.1221, 0.5759, 0.08839, 0.5795, 0.06531, 0.6008, 0.09142, 0.6218, 0.107, 0.5945, 0.1455, 0.5548, 0.2029, 0.5063, 0.1549, 0.4697, 0.1194, 0.5337, 0.1194, 0.5337, 0.1034, 0.5608, 0.1221, 0.5759, 0.1455, 0.5548, 0.08839, 0.5795, 0.1034, 0.5608, 0.0823, 0.5376, 0.06122, 0.5637, 0.1282, 0.6178, 0.1493, 0.5917, 0.1221, 0.5759, 0.107, 0.5945, 0.2029, 0.5063, 0.204, 0.4851, 0.1751, 0.4631, 0.1549, 0.4697, 0.0823, 0.5376, 0.06064, 0.4677, 0.008305, 0.4978, 0.06122, 0.5637, 0.1282, 0.6178, 0.208, 0.6497, 0.2245, 0.5916, 0.1493, 0.5917, 0.06531, 0.6008, 0.008665, 0.6635, 0.05649, 0.7004, 0.09142, 0.6218, 0.7064, 0.895, 0.6621, 0.8626, 0.6399, 0.9013, 0.6685, 0.9218, 0.06064, 0.4677, 0.04141, 0.4585, 0.01001, 0.4766, 0.008305, 0.4978, 0.208, 0.6497, 0.2282, 0.6429, 0.2381, 0.608, 0.2245, 0.5916, 0.008665, 0.6635, 0.007516, 0.6847, 0.03621, 0.7069, 0.05649, 0.7004, 0.6621, 0.8626, 0.6533, 0.8612, 0.6386, 0.8944, 0.6399, 0.9013, 0.3731, 0.956, 0.3193, 0.9514, 0.3109, 0.9953, 0.3656, 0.9997, 0.4872, 0.0002646, 0.4782, 0.03423, 0.5214, 0.04577, 0.5299, 0.01252, 0.6782, 0.2904, 0.6474, 0.3055, 0.6576, 0.349, 0.7069, 0.3269, 0.04141, 0.4585, 0.04005, 0.4524, 0.0002646, 0.4762, 0.01001, 0.4766, 0.204, 0.4851, 0.2101, 0.4813, 0.1728, 0.4573, 0.1751, 0.4631, 0.007516, 0.6847, 0.0002646, 0.6913, 0.03769, 0.7152, 0.03621, 0.7069, 0.2282, 0.6429, 0.2346, 0.6484, 0.243, 0.6028, 0.2381, 0.608, 0.6533, 0.8612, 0.6433, 0.8383, 0.6176, 0.8967, 0.6386, 0.8944, 0.3193, 0.9514, 0.3046, 0.9526, 0.3047, 0.9888, 0.3109, 0.9953, 0.4782, 0.03423, 0.4773, 0.04124, 0.5114, 0.05351, 0.5214, 0.04577, 0.6474, 0.3055, 0.6354, 0.3095, 0.6435, 0.3448, 0.6576, 0.349, 0.2825, 0.9386, 0.2025, 0.9462, 0.1984, 0.9957, 0.2809, 0.9967, 0.3046, 0.9526, 0.2825, 0.9386, 0.2809, 0.9967, 0.3047, 0.9888, 0.4773, 0.04124, 0.4641, 0.05767, 0.5189, 0.07671, 0.5114, 0.05351, 0.6354, 0.3095, 0.6118, 0.3031, 0.6269, 0.3651, 0.6435, 0.3448, 0.4392, 0.1327, 0.4295, 0.1527, 0.4587, 0.1611, 0.4869, 0.1464, 0.4641, 0.05767, 0.4392, 0.1327, 0.4869, 0.1464, 0.5189, 0.07671, 0.6118, 0.3031, 0.5351, 0.3025, 0.5465, 0.3651, 0.6269, 0.3651, 0.6433, 0.8383, 0.5622, 0.8231, 0.5399, 0.8827, 0.6176, 0.8967, 0.483, 0.8401, 0.4264, 0.8613, 0.4492, 0.889, 0.4954, 0.866, 0.5351, 0.3025, 0.4879, 0.3107, 0.4712, 0.334, 0.5465, 0.3651, 0.5622, 0.8231, 0.483, 0.8401, 0.4954, 0.866, 0.5399, 0.8827, 0.2025, 0.9462, 0.1211, 0.9417, 0.1179, 0.9865, 0.1984, 0.9957, 0.489, 0.8771, 0.4701, 0.8936, 0.4774, 0.92, 0.5209, 0.8944, 0.5351, 0.3025, 0.5146, 0.2781, 0.4865, 0.2855, 0.4879, 0.3107, 0.4954, 0.866, 0.489, 0.8771, 0.5209, 0.8944, 0.5399, 0.8827, 0.8015, 0.04854, 0.82, 0.03135, 0.8163, 0.0002646, 0.8039, 0.003647, 0.8442, 0.03415, 0.8804, 0.02057, 0.8789, 0.00993, 0.8403, 0.007549, 0.82, 0.03135, 0.8442, 0.03415, 0.8403, 0.007549, 0.8163, 0.0002646, 0.5146, 0.2781, 0.4728, 0.2501, 0.4652, 0.2736, 0.4865, 0.2855, 0.4295, 0.1527, 0.4271, 0.2032, 0.4528, 0.2111, 0.4587, 0.1611, 0.4264, 0.8613, 0.4007, 0.9006, 0.4099, 0.9117, 0.4492, 0.889, 0.1211, 0.9417, 0.06052, 0.9443, 0.05864, 0.9743, 0.1179, 0.9865, 0.8039, 0.003647, 0.7528, 0.009649, 0.7504, 0.03957, 0.8015, 0.04854, 0.4879, 0.3107, 0.448, 0.2777, 0.4205, 0.3008, 0.4712, 0.334, 0.01653, 0.9436, 0.003062, 0.9386, 0.0002646, 0.9558, 0.01374, 0.9608, 0.06052, 0.9443, 0.01653, 0.9436, 0.01374, 0.9608, 0.05864, 0.9743, 0.7528, 0.009649, 0.7074, 0.01165, 0.7074, 0.02908, 0.7504, 0.03957, 0.448, 0.2777, 0.4117, 0.2522, 0.4007, 0.2614, 0.4205, 0.3008, 0.4243, 0.2419, 0.421, 0.2523, 0.4316, 0.2545, 0.4346, 0.2451, 0.4728, 0.2501, 0.4346, 0.2451, 0.4316, 0.2545, 0.4652, 0.2736, 0.4271, 0.2032, 0.4243, 0.2419, 0.4346, 0.2451, 0.4528, 0.2111, 0.4701, 0.8936, 0.4357, 0.9112, 0.4386, 0.9218, 0.4774, 0.92])
me_armright.materials.append(mat_herma)
me_armright.use_remesh_preserve_volume = False
me_armright.use_remesh_preserve_attributes = False
me_armright.use_mirror_vertex_groups = False
me_armright.update()
me_legleftback = bpy.data.meshes.new('LegLeftBack')
me_legleftback.from_pydata([(0.1009, -0.02255, -0.2486), (-0.01634, -0.09026, -0.1993), (0.02094, 0.116, -0.2486), (-0.09634, 0.0483, -0.1993), (0.2064, 0.03832, -0.1448), (0.05294, -0.05026, -0.06072), (0.1264, 0.1769, -0.1448), (-0.02706, 0.0883, -0.06072), (0.1564, 0.2275, -0.4066), (0.2652, 0.03906, -0.4066), (0.3578, 0.3437, -0.2981), (0.4666, 0.1553, -0.2981), (0.4387, 0.3433, -0.5783), (0.5067, 0.2256, -0.5783), (0.5356, 0.3993, -0.5011), (0.6036, 0.2815, -0.5011), (0.4353, 0.3622, -0.6177), (0.5213, 0.2132, -0.6177), (0.558, 0.4331, -0.52), (0.644, 0.284, -0.52), (0.5617, 0.4054, -0.8003), (0.622, 0.3011, -0.8003), (0.6627, 0.4637, -0.7699), (0.723, 0.3594, -0.7699), (0.5562, 0.4231, -0.8182), (0.6345, 0.2875, -0.8182), (0.6897, 0.5002, -0.7905), (0.7681, 0.3645, -0.7905), (0.667, 0.4238, -1.125), (0.6905, 0.3831, -1.125), (0.7071, 0.4469, -1.117), (0.7306, 0.4062, -1.117)], [], [(0, 1, 3, 2), (2, 3, 7, 6), (6, 7, 5, 4), (4, 5, 1, 0), (4, 0, 9, 11), (7, 3, 1, 5), (10, 11, 15, 14), (2, 6, 10, 8), (0, 2, 8, 9), (6, 4, 11, 10), (15, 13, 17, 19), (9, 8, 12, 13), (11, 9, 13, 15), (8, 10, 14, 12), (18, 19, 23, 22), (12, 14, 18, 16), (14, 15, 19, 18), (13, 12, 16, 17), (21, 20, 24, 25), (17, 16, 20, 21), (19, 17, 21, 23), (16, 18, 22, 20), (27, 25, 29, 31), (23, 21, 25, 27), (20, 22, 26, 24), (22, 23, 27, 26), (28, 30, 31, 29), (24, 26, 30, 28), (26, 27, 31, 30), (25, 24, 28, 29)])
_uv = me_legleftback.uv_layers.new(name='UVMap')
_uv.uv.foreach_set('vector', [0.2122, 0.1851, 0.2122, 0.2067, 0.1883, 0.2067, 0.1883, 0.1851, 0.167, 0.2104, 0.1883, 0.2067, 0.1883, 0.2307, 0.159, 0.233, 0.1883, 0.26, 0.1883, 0.2307, 0.2122, 0.2307, 0.2122, 0.26, 0.2415, 0.233, 0.2122, 0.2307, 0.2122, 0.2067, 0.2335, 0.2104, 0.2415, 0.233, 0.2335, 0.2104, 0.268, 0.2028, 0.29, 0.2343, 0.1883, 0.2307, 0.1883, 0.2067, 0.2122, 0.2067, 0.2122, 0.2307, 0.1839, 0.3084, 0.2165, 0.3084, 0.2104, 0.3492, 0.1901, 0.3492, 0.167, 0.2104, 0.159, 0.233, 0.1105, 0.2343, 0.1325, 0.2028, 0.2122, 0.1851, 0.1883, 0.1851, 0.1839, 0.15, 0.2165, 0.15, 0.1883, 0.26, 0.2122, 0.26, 0.2165, 0.3084, 0.1839, 0.3084, 0.3292, 0.2214, 0.3205, 0.203, 0.3248, 0.1981, 0.3359, 0.2214, 0.2165, 0.15, 0.1839, 0.15, 0.1901, 0.0979, 0.2104, 0.0979, 0.29, 0.2343, 0.268, 0.2028, 0.3205, 0.203, 0.3292, 0.2214, 0.1325, 0.2028, 0.1105, 0.2343, 0.07127, 0.2214, 0.08001, 0.203, 0.1873, 0.3553, 0.2131, 0.3553, 0.2093, 0.396, 0.1912, 0.396, 0.08001, 0.203, 0.07127, 0.2214, 0.06458, 0.2214, 0.07564, 0.1981, 0.1901, 0.3492, 0.2104, 0.3492, 0.2131, 0.3553, 0.1873, 0.3553, 0.2104, 0.0979, 0.1901, 0.0979, 0.1873, 0.09192, 0.2131, 0.09192, 0.2093, 0.05825, 0.1912, 0.05825, 0.1885, 0.05549, 0.212, 0.05549, 0.2131, 0.09192, 0.1873, 0.09192, 0.1912, 0.05825, 0.2093, 0.05825, 0.3359, 0.2214, 0.3248, 0.1981, 0.3557, 0.1842, 0.3686, 0.1969, 0.07564, 0.1981, 0.06458, 0.2214, 0.03193, 0.1969, 0.04476, 0.1842, 0.376, 0.1968, 0.3584, 0.1814, 0.3949, 0.1489, 0.4002, 0.1535, 0.3686, 0.1969, 0.3557, 0.1842, 0.3584, 0.1814, 0.376, 0.1968, 0.04476, 0.1842, 0.03193, 0.1969, 0.02446, 0.1968, 0.0421, 0.1814, 0.1912, 0.396, 0.2093, 0.396, 0.212, 0.4029, 0.1885, 0.4029, 0.1967, 0.007305, 0.1967, 0.0002646, 0.2038, 0.0002646, 0.2038, 0.007305, 0.0421, 0.1814, 0.02446, 0.1968, 0.0002646, 0.1535, 0.005556, 0.1489, 0.1885, 0.4029, 0.212, 0.4029, 0.2038, 0.4518, 0.1967, 0.4518, 0.212, 0.05549, 0.1885, 0.05549, 0.1967, 0.007305, 0.2038, 0.007305])
me_legleftback.materials.append(mat_herma)
me_legleftback.use_remesh_preserve_volume = False
me_legleftback.use_remesh_preserve_attributes = False
me_legleftback.use_mirror_vertex_groups = False
me_legleftback.update()
me_legleftmiddlefront = bpy.data.meshes.new('LegLeftMiddleFront')
me_legleftmiddlefront.from_pydata([(0.08195, -0.0631, -0.2486), (-0.05296, -0.0749, -0.1993), (0.068, 0.09629, -0.2486), (-0.0669, 0.08449, -0.1993), (0.2032, -0.05249, -0.1448), (0.02674, -0.06793, -0.06072), (0.1893, 0.1069, -0.1448), (0.0128, 0.09146, -0.06072), (0.2379, 0.1401, -0.4066), (0.2569, -0.0767, -0.4066), (0.4695, 0.1603, -0.2981), (0.4885, -0.05644, -0.2981), (0.5427, 0.1258, -0.5783), (0.5546, -0.009704, -0.5783), (0.6542, 0.1355, -0.5011), (0.6661, 5.243e-05, -0.5011), (0.5476, 0.1443, -0.6177), (0.5626, -0.02714, -0.6177), (0.6887, 0.1567, -0.52), (0.7037, -0.0148, -0.52), (0.6804, 0.1301, -0.8003), (0.6909, 0.01001, -0.8003), (0.7966, 0.1402, -0.7699), (0.8071, 0.02017, -0.7699), (0.6829, 0.1484, -0.8182), (0.6966, -0.007646, -0.8182), (0.8365, 0.1618, -0.7905), (0.8502, 0.005792, -0.7905), (0.7836, 0.1022, -1.125), (0.7877, 0.05537, -1.125), (0.8297, 0.1062, -1.117), (0.8338, 0.0594, -1.117)], [], [(0, 1, 3, 2), (2, 3, 7, 6), (6, 7, 5, 4), (4, 5, 1, 0), (4, 0, 9, 11), (7, 3, 1, 5), (10, 11, 15, 14), (2, 6, 10, 8), (0, 2, 8, 9), (6, 4, 11, 10), (15, 13, 17, 19), (9, 8, 12, 13), (11, 9, 13, 15), (8, 10, 14, 12), (18, 19, 23, 22), (12, 14, 18, 16), (14, 15, 19, 18), (13, 12, 16, 17), (21, 20, 24, 25), (17, 16, 20, 21), (19, 17, 21, 23), (16, 18, 22, 20), (27, 25, 29, 31), (23, 21, 25, 27), (20, 22, 26, 24), (22, 23, 27, 26), (28, 30, 31, 29), (24, 26, 30, 28), (26, 27, 31, 30), (25, 24, 28, 29)])
_uv = me_legleftmiddlefront.uv_layers.new(name='UVMap')
_uv.uv.foreach_set('vector', [0.2122, 0.1851, 0.2122, 0.2067, 0.1883, 0.2067, 0.1883, 0.1851, 0.167, 0.2104, 0.1883, 0.2067, 0.1883, 0.2307, 0.159, 0.233, 0.1883, 0.26, 0.1883, 0.2307, 0.2122, 0.2307, 0.2122, 0.26, 0.2415, 0.233, 0.2122, 0.2307, 0.2122, 0.2067, 0.2335, 0.2104, 0.2415, 0.233, 0.2335, 0.2104, 0.268, 0.2028, 0.29, 0.2343, 0.1883, 0.2307, 0.1883, 0.2067, 0.2122, 0.2067, 0.2122, 0.2307, 0.1839, 0.3084, 0.2165, 0.3084, 0.2104, 0.3492, 0.1901, 0.3492, 0.167, 0.2104, 0.159, 0.233, 0.1105, 0.2343, 0.1325, 0.2028, 0.2122, 0.1851, 0.1883, 0.1851, 0.1839, 0.15, 0.2165, 0.15, 0.1883, 0.26, 0.2122, 0.26, 0.2165, 0.3084, 0.1839, 0.3084, 0.3292, 0.2214, 0.3205, 0.203, 0.3248, 0.1981, 0.3359, 0.2214, 0.2165, 0.15, 0.1839, 0.15, 0.1901, 0.0979, 0.2104, 0.0979, 0.29, 0.2343, 0.268, 0.2028, 0.3205, 0.203, 0.3292, 0.2214, 0.1325, 0.2028, 0.1105, 0.2343, 0.07127, 0.2214, 0.08001, 0.203, 0.1873, 0.3553, 0.2131, 0.3553, 0.2093, 0.396, 0.1912, 0.396, 0.08001, 0.203, 0.07127, 0.2214, 0.06458, 0.2214, 0.07564, 0.1981, 0.1901, 0.3492, 0.2104, 0.3492, 0.2131, 0.3553, 0.1873, 0.3553, 0.2104, 0.0979, 0.1901, 0.0979, 0.1873, 0.09192, 0.2131, 0.09192, 0.2093, 0.05825, 0.1912, 0.05825, 0.1885, 0.05549, 0.212, 0.05549, 0.2131, 0.09192, 0.1873, 0.09192, 0.1912, 0.05825, 0.2093, 0.05825, 0.3359, 0.2214, 0.3248, 0.1981, 0.3557, 0.1842, 0.3686, 0.1969, 0.07564, 0.1981, 0.06458, 0.2214, 0.03193, 0.1969, 0.04476, 0.1842, 0.376, 0.1968, 0.3584, 0.1814, 0.3949, 0.1489, 0.4002, 0.1535, 0.3686, 0.1969, 0.3557, 0.1842, 0.3584, 0.1814, 0.376, 0.1968, 0.04476, 0.1842, 0.03193, 0.1969, 0.02446, 0.1968, 0.0421, 0.1814, 0.1912, 0.396, 0.2093, 0.396, 0.212, 0.4029, 0.1885, 0.4029, 0.1967, 0.007305, 0.1967, 0.0002646, 0.2038, 0.0002646, 0.2038, 0.007305, 0.0421, 0.1814, 0.02446, 0.1968, 0.0002646, 0.1535, 0.005556, 0.1489, 0.1885, 0.4029, 0.212, 0.4029, 0.2038, 0.4518, 0.1967, 0.4518, 0.212, 0.05549, 0.1885, 0.05549, 0.1967, 0.007305, 0.2038, 0.007305])
me_legleftmiddlefront.materials.append(mat_herma)
me_legleftmiddlefront.use_remesh_preserve_volume = False
me_legleftmiddlefront.use_remesh_preserve_attributes = False
me_legleftmiddlefront.use_mirror_vertex_groups = False
me_legleftmiddlefront.update()
me_legleftfront = bpy.data.meshes.new('LegLeftFront')
me_legleftfront.from_pydata([(0.06282, -0.08216, -0.2486), (-0.07054, -0.05864, -0.1993), (0.09061, 0.07541, -0.2486), (-0.04275, 0.09893, -0.1993), (0.1827, -0.1033, -0.1448), (0.008248, -0.07253, -0.06072), (0.2105, 0.05427, -0.1448), (0.03603, 0.08504, -0.06072), (0.2661, 0.07372, -0.4066), (0.2283, -0.1406, -0.4066), (0.495, 0.03335, -0.2981), (0.4572, -0.1809, -0.2981), (0.5568, -0.01897, -0.5783), (0.5331, -0.1529, -0.5783), (0.667, -0.03841, -0.5011), (0.6434, -0.1723, -0.5011), (0.5663, -0.002293, -0.6177), (0.5364, -0.1718, -0.6177), (0.7058, -0.0269, -0.52), (0.6759, -0.1964, -0.52), (0.6909, -0.05049, -0.8003), (0.67, -0.1692, -0.8003), (0.8058, -0.07074, -0.7699), (0.7848, -0.1894, -0.7699), (0.6981, -0.0334, -0.8182), (0.6709, -0.1877, -0.8182), (0.8499, -0.06017, -0.7905), (0.8227, -0.2144, -0.7905), (0.7834, -0.1041, -1.125), (0.7752, -0.1504, -1.125), (0.8289, -0.1121, -1.117), (0.8208, -0.1584, -1.117)], [], [(0, 1, 3, 2), (2, 3, 7, 6), (6, 7, 5, 4), (4, 5, 1, 0), (4, 0, 9, 11), (7, 3, 1, 5), (10, 11, 15, 14), (2, 6, 10, 8), (0, 2, 8, 9), (6, 4, 11, 10), (15, 13, 17, 19), (9, 8, 12, 13), (11, 9, 13, 15), (8, 10, 14, 12), (18, 19, 23, 22), (12, 14, 18, 16), (14, 15, 19, 18), (13, 12, 16, 17), (21, 20, 24, 25), (17, 16, 20, 21), (19, 17, 21, 23), (16, 18, 22, 20), (27, 25, 29, 31), (23, 21, 25, 27), (20, 22, 26, 24), (22, 23, 27, 26), (28, 30, 31, 29), (24, 26, 30, 28), (26, 27, 31, 30), (25, 24, 28, 29)])
_uv = me_legleftfront.uv_layers.new(name='UVMap')
_uv.uv.foreach_set('vector', [0.2122, 0.1851, 0.2122, 0.2067, 0.1883, 0.2067, 0.1883, 0.1851, 0.167, 0.2104, 0.1883, 0.2067, 0.1883, 0.2307, 0.159, 0.233, 0.1883, 0.26, 0.1883, 0.2307, 0.2122, 0.2307, 0.2122, 0.26, 0.2415, 0.233, 0.2122, 0.2307, 0.2122, 0.2067, 0.2335, 0.2104, 0.2415, 0.233, 0.2335, 0.2104, 0.268, 0.2028, 0.29, 0.2343, 0.1883, 0.2307, 0.1883, 0.2067, 0.2122, 0.2067, 0.2122, 0.2307, 0.1839, 0.3084, 0.2165, 0.3084, 0.2104, 0.3492, 0.1901, 0.3492, 0.167, 0.2104, 0.159, 0.233, 0.1105, 0.2343, 0.1325, 0.2028, 0.2122, 0.1851, 0.1883, 0.1851, 0.1839, 0.15, 0.2165, 0.15, 0.1883, 0.26, 0.2122, 0.26, 0.2165, 0.3084, 0.1839, 0.3084, 0.3292, 0.2214, 0.3205, 0.203, 0.3248, 0.1981, 0.3359, 0.2214, 0.2165, 0.15, 0.1839, 0.15, 0.1901, 0.0979, 0.2104, 0.0979, 0.29, 0.2343, 0.268, 0.2028, 0.3205, 0.203, 0.3292, 0.2214, 0.1325, 0.2028, 0.1105, 0.2343, 0.07127, 0.2214, 0.08001, 0.203, 0.1873, 0.3553, 0.2131, 0.3553, 0.2093, 0.396, 0.1912, 0.396, 0.08001, 0.203, 0.07127, 0.2214, 0.06458, 0.2214, 0.07564, 0.1981, 0.1901, 0.3492, 0.2104, 0.3492, 0.2131, 0.3553, 0.1873, 0.3553, 0.2104, 0.0979, 0.1901, 0.0979, 0.1873, 0.09192, 0.2131, 0.09192, 0.2093, 0.05825, 0.1912, 0.05825, 0.1885, 0.05549, 0.212, 0.05549, 0.2131, 0.09192, 0.1873, 0.09192, 0.1912, 0.05825, 0.2093, 0.05825, 0.3359, 0.2214, 0.3248, 0.1981, 0.3557, 0.1842, 0.3686, 0.1969, 0.07564, 0.1981, 0.06458, 0.2214, 0.03193, 0.1969, 0.04476, 0.1842, 0.376, 0.1968, 0.3584, 0.1814, 0.3949, 0.1489, 0.4002, 0.1535, 0.3686, 0.1969, 0.3557, 0.1842, 0.3584, 0.1814, 0.376, 0.1968, 0.04476, 0.1842, 0.03193, 0.1969, 0.02446, 0.1968, 0.0421, 0.1814, 0.1912, 0.396, 0.2093, 0.396, 0.212, 0.4029, 0.1885, 0.4029, 0.1967, 0.007305, 0.1967, 0.0002646, 0.2038, 0.0002646, 0.2038, 0.007305, 0.0421, 0.1814, 0.02446, 0.1968, 0.0002646, 0.1535, 0.005556, 0.1489, 0.1885, 0.4029, 0.212, 0.4029, 0.2038, 0.4518, 0.1967, 0.4518, 0.212, 0.05549, 0.1885, 0.05549, 0.1967, 0.007305, 0.2038, 0.007305])
me_legleftfront.materials.append(mat_herma)
me_legleftfront.use_remesh_preserve_volume = False
me_legleftfront.use_remesh_preserve_attributes = False
me_legleftfront.use_mirror_vertex_groups = False
me_legleftfront.update()
me_armleft = bpy.data.meshes.new('ArmLeft')
me_armleft.from_pydata([(-0.03767, -0.08, -0.06097), (0.02995, -0.08, 0.08404), (-0.03767, 0.08, -0.06097), (0.02995, 0.08, 0.08404), (0.1352, -0.112, -0.1753), (0.2298, -0.112, 0.0277), (0.1352, 0.112, -0.1753), (0.2298, 0.112, 0.0277), (0.7703, -0.05659, -0.065), (0.6206, -0.008385, -0.4363), (0.4627, -0.3791, -0.4207), (0.6124, -0.4273, -0.04945), (0.7803, -0.1529, -0.1691), (0.6904, -0.124, -0.3919), (0.5957, -0.3464, -0.3825), (0.6855, -0.3753, -0.1598), (1.071, -0.4029, -0.2498), (0.9925, -0.3167, -0.5242), (0.7544, -0.4956, -0.5127), (0.8325, -0.5818, -0.2383), (0.6871, -0.4219, -0.1474), (0.8303, -0.1473, -0.1437), (0.7363, -0.08598, -0.4182), (0.5931, -0.3606, -0.4218), (1.068, -0.4387, -0.2974), (1.004, -0.4139, -0.5296), (0.8112, -0.5545, -0.4919), (0.8745, -0.5793, -0.2597), (1.232, -0.468, -0.2909), (1.12, -0.4242, -0.6596), (0.7793, -0.6723, -0.5997), (0.8911, -0.7161, -0.231), (1.424, -0.9729, -0.4), (1.315, -0.9221, -0.7088), (0.959, -1.148, -0.6587), (1.068, -1.199, -0.3499), (1.399, -1.504, -0.4965), (1.298, -1.462, -0.7758), (1.118, -1.417, -0.7256), (1.22, -1.46, -0.4464), (1.026, -1.34, -0.3311), (0.9595, -1.309, -0.5201), (1.168, -1.519, -0.4126), (1.053, -1.469, -0.5791), (0.8975, -1.639, -0.418), (0.848, -1.619, -0.5894), (1.073, -1.645, -0.4684), (1.007, -1.616, -0.633), (1.317, -1.89, -0.5826), (1.224, -1.859, -0.7572), (1.021, -1.748, -0.6942), (1.114, -1.779, -0.5196), (1.09, -2.105, -0.5808), (1.044, -2.08, -0.6852), (0.9634, -2.036, -0.66), (1.008, -2.061, -0.5556), (0.9219, -1.878, -0.5159), (0.9022, -1.87, -0.5844), (0.9921, -1.88, -0.5361), (0.9658, -1.869, -0.6019)], [], [(0, 1, 3, 2), (2, 3, 7, 6), (5, 4, 10, 11), (4, 5, 1, 0), (2, 6, 4, 0), (7, 3, 1, 5), (11, 10, 14, 15), (4, 6, 9, 10), (7, 5, 11, 8), (6, 7, 8, 9), (21, 20, 19, 16), (10, 9, 13, 14), (8, 11, 15, 12), (9, 8, 12, 13), (16, 19, 27, 24), (22, 21, 16, 17), (20, 23, 18, 19), (23, 22, 17, 18), (14, 13, 22, 23), (15, 14, 23, 20), (13, 12, 21, 22), (12, 15, 20, 21), (24, 27, 31, 28), (17, 16, 24, 25), (19, 18, 26, 27), (18, 17, 25, 26), (29, 28, 32, 33), (25, 24, 28, 29), (27, 26, 30, 31), (26, 25, 29, 30), (35, 34, 41, 40), (31, 30, 34, 35), (30, 29, 33, 34), (28, 31, 35, 32), (36, 39, 51, 48), (34, 33, 37, 38), (32, 35, 39, 36), (33, 32, 36, 37), (42, 40, 44, 46), (34, 38, 43, 41), (39, 35, 40, 42), (38, 39, 42, 43), (47, 46, 58, 59), (43, 42, 46, 47), (41, 43, 47, 45), (40, 41, 45, 44), (48, 51, 55, 52), (37, 36, 48, 49), (39, 38, 50, 51), (38, 37, 49, 50), (53, 52, 55, 54), (49, 48, 52, 53), (51, 50, 54, 55), (50, 49, 53, 54), (56, 57, 59, 58), (45, 47, 59, 57), (44, 45, 57, 56), (46, 44, 56, 58)])
_uv = me_armleft.uv_layers.new(name='UVMap')
_uv.uv.foreach_set('vector', [0.1034, 0.5608, 0.1221, 0.5759, 0.107, 0.5945, 0.08839, 0.5795, 0.08839, 0.5795, 0.107, 0.5945, 0.09142, 0.6218, 0.06531, 0.6008, 0.1455, 0.5548, 0.1194, 0.5337, 0.1549, 0.4697, 0.2029, 0.5063, 0.1194, 0.5337, 0.1455, 0.5548, 0.1221, 0.5759, 0.1034, 0.5608, 0.08839, 0.5795, 0.06122, 0.5637, 0.0823, 0.5376, 0.1034, 0.5608, 0.1282, 0.6178, 0.107, 0.5945, 0.1221, 0.5759, 0.1493, 0.5917, 0.2029, 0.5063, 0.1549, 0.4697, 0.1751, 0.4631, 0.204, 0.4851, 0.0823, 0.5376, 0.06122, 0.5637, 0.008305, 0.4978, 0.06064, 0.4677, 0.1282, 0.6178, 0.1493, 0.5917, 0.2245, 0.5916, 0.208, 0.6497, 0.06531, 0.6008, 0.09142, 0.6218, 0.05649, 0.7004, 0.008665, 0.6635, 0.7064, 0.895, 0.6685, 0.9218, 0.6399, 0.9013, 0.6621, 0.8626, 0.06064, 0.4677, 0.008305, 0.4978, 0.01001, 0.4766, 0.04141, 0.4585, 0.208, 0.6497, 0.2245, 0.5916, 0.2381, 0.608, 0.2282, 0.6429, 0.008665, 0.6635, 0.05649, 0.7004, 0.03621, 0.7069, 0.007516, 0.6847, 0.6621, 0.8626, 0.6399, 0.9013, 0.6386, 0.8944, 0.6533, 0.8612, 0.3731, 0.956, 0.3656, 0.9997, 0.3109, 0.9953, 0.3193, 0.9514, 0.4872, 0.0002646, 0.5299, 0.01252, 0.5214, 0.04577, 0.4782, 0.03423, 0.6782, 0.2904, 0.7069, 0.3269, 0.6576, 0.349, 0.6474, 0.3055, 0.04141, 0.4585, 0.01001, 0.4766, 0.0002646, 0.4762, 0.04005, 0.4524, 0.204, 0.4851, 0.1751, 0.4631, 0.1728, 0.4573, 0.2101, 0.4813, 0.007516, 0.6847, 0.03621, 0.7069, 0.03769, 0.7152, 0.0002646, 0.6913, 0.2282, 0.6429, 0.2381, 0.608, 0.243, 0.6028, 0.2346, 0.6484, 0.6533, 0.8612, 0.6386, 0.8944, 0.6176, 0.8967, 0.6433, 0.8383, 0.3193, 0.9514, 0.3109, 0.9953, 0.3047, 0.9888, 0.3046, 0.9526, 0.4782, 0.03423, 0.5214, 0.04577, 0.5114, 0.05351, 0.4773, 0.04124, 0.6474, 0.3055, 0.6576, 0.349, 0.6435, 0.3448, 0.6354, 0.3095, 0.2825, 0.9386, 0.2809, 0.9967, 0.1984, 0.9957, 0.2025, 0.9462, 0.3046, 0.9526, 0.3047, 0.9888, 0.2809, 0.9967, 0.2825, 0.9386, 0.4773, 0.04124, 0.5114, 0.05351, 0.5189, 0.07671, 0.4641, 0.05767, 0.6354, 0.3095, 0.6435, 0.3448, 0.6269, 0.3651, 0.6118, 0.3031, 0.4392, 0.1327, 0.4869, 0.1464, 0.4587, 0.1611, 0.4295, 0.1527, 0.4641, 0.05767, 0.5189, 0.07671, 0.4869, 0.1464, 0.4392, 0.1327, 0.6118, 0.3031, 0.6269, 0.3651, 0.5465, 0.3651, 0.5351, 0.3025, 0.6433, 0.8383, 0.6176, 0.8967, 0.5399, 0.8827, 0.5622, 0.8231, 0.483, 0.8401, 0.4954, 0.866, 0.4492, 0.889, 0.4264, 0.8613, 0.5351, 0.3025, 0.5465, 0.3651, 0.4712, 0.334, 0.4879, 0.3107, 0.5622, 0.8231, 0.5399, 0.8827, 0.4954, 0.866, 0.483, 0.8401, 0.2025, 0.9462, 0.1984, 0.9957, 0.1179, 0.9865, 0.1211, 0.9417, 0.489, 0.8771, 0.5209, 0.8944, 0.4774, 0.92, 0.4701, 0.8936, 0.5351, 0.3025, 0.4879, 0.3107, 0.4865, 0.2855, 0.5146, 0.2781, 0.4954, 0.866, 0.5399, 0.8827, 0.5209, 0.8944, 0.489, 0.8771, 0.8015, 0.04854, 0.8039, 0.003647, 0.8163, 0.0002646, 0.82, 0.03135, 0.8442, 0.03415, 0.8403, 0.007549, 0.8789, 0.00993, 0.8804, 0.02057, 0.82, 0.03135, 0.8163, 0.0002646, 0.8403, 0.007549, 0.8442, 0.03415, 0.5146, 0.2781, 0.4865, 0.2855, 0.4652, 0.2736, 0.4728, 0.2501, 0.4295, 0.1527, 0.4587, 0.1611, 0.4528, 0.2111, 0.4271, 0.2032, 0.4264, 0.8613, 0.4492, 0.889, 0.4099, 0.9117, 0.4007, 0.9006, 0.1211, 0.9417, 0.1179, 0.9865, 0.05864, 0.9743, 0.06052, 0.9443, 0.8039, 0.003647, 0.8015, 0.04854, 0.7504, 0.03957, 0.7528, 0.009649, 0.4879, 0.3107, 0.4712, 0.334, 0.4205, 0.3008, 0.448, 0.2777, 0.01653, 0.9436, 0.01374, 0.9608, 0.0002646, 0.9558, 0.003062, 0.9386, 0.06052, 0.9443, 0.05864, 0.9743, 0.01374, 0.9608, 0.01653, 0.9436, 0.7528, 0.009649, 0.7504, 0.03957, 0.7074, 0.02908, 0.7074, 0.01165, 0.448, 0.2777, 0.4205, 0.3008, 0.4007, 0.2614, 0.4117, 0.2522, 0.4243, 0.2419, 0.4346, 0.2451, 0.4316, 0.2545, 0.421, 0.2523, 0.4728, 0.2501, 0.4652, 0.2736, 0.4316, 0.2545, 0.4346, 0.2451, 0.4271, 0.2032, 0.4528, 0.2111, 0.4346, 0.2451, 0.4243, 0.2419, 0.4701, 0.8936, 0.4774, 0.92, 0.4386, 0.9218, 0.4357, 0.9112])
me_armleft.materials.append(mat_herma)
me_armleft.use_remesh_preserve_volume = False
me_armleft.use_remesh_preserve_attributes = False
me_armleft.use_mirror_vertex_groups = False
me_armleft.update()
me_legleftmiddleback = bpy.data.meshes.new('LegLeftMiddleBack')
me_legleftmiddleback.from_pydata([(0.09166, -0.04791, -0.2486), (-0.03914, -0.08296, -0.1993), (0.05025, 0.1066, -0.2486), (-0.08056, 0.07159, -0.1993), (0.2093, -0.0164, -0.1448), (0.03813, -0.06225, -0.06072), (0.1678, 0.1381, -0.1448), (-0.003282, 0.0923, -0.06072), (0.21, 0.1793, -0.4066), (0.2663, -0.03093, -0.4066), (0.4346, 0.2394, -0.2981), (0.4909, 0.02924, -0.2981), (0.5126, 0.2181, -0.5783), (0.5478, 0.08674, -0.5783), (0.6207, 0.2471, -0.5011), (0.6559, 0.1157, -0.5011), (0.5142, 0.2372, -0.6177), (0.5587, 0.07096, -0.6177), (0.651, 0.2739, -0.52), (0.6956, 0.1076, -0.52), (0.6475, 0.2462, -0.8003), (0.6787, 0.1298, -0.8003), (0.7602, 0.2764, -0.7699), (0.7914, 0.16, -0.7699), (0.6468, 0.2647, -0.8182), (0.6873, 0.1134, -0.8182), (0.7957, 0.3046, -0.7905), (0.8362, 0.1533, -0.7905), (0.754, 0.2367, -1.125), (0.7662, 0.1913, -1.125), (0.7987, 0.2487, -1.117), (0.8108, 0.2033, -1.117)], [], [(0, 1, 3, 2), (2, 3, 7, 6), (6, 7, 5, 4), (4, 5, 1, 0), (4, 0, 9, 11), (7, 3, 1, 5), (10, 11, 15, 14), (2, 6, 10, 8), (0, 2, 8, 9), (6, 4, 11, 10), (15, 13, 17, 19), (9, 8, 12, 13), (11, 9, 13, 15), (8, 10, 14, 12), (18, 19, 23, 22), (12, 14, 18, 16), (14, 15, 19, 18), (13, 12, 16, 17), (21, 20, 24, 25), (17, 16, 20, 21), (19, 17, 21, 23), (16, 18, 22, 20), (27, 25, 29, 31), (23, 21, 25, 27), (20, 22, 26, 24), (22, 23, 27, 26), (28, 30, 31, 29), (24, 26, 30, 28), (26, 27, 31, 30), (25, 24, 28, 29)])
_uv = me_legleftmiddleback.uv_layers.new(name='UVMap')
_uv.uv.foreach_set('vector', [0.2122, 0.1851, 0.2122, 0.2067, 0.1883, 0.2067, 0.1883, 0.1851, 0.167, 0.2104, 0.1883, 0.2067, 0.1883, 0.2307, 0.159, 0.233, 0.1883, 0.26, 0.1883, 0.2307, 0.2122, 0.2307, 0.2122, 0.26, 0.2415, 0.233, 0.2122, 0.2307, 0.2122, 0.2067, 0.2335, 0.2104, 0.2415, 0.233, 0.2335, 0.2104, 0.268, 0.2028, 0.29, 0.2343, 0.1883, 0.2307, 0.1883, 0.2067, 0.2122, 0.2067, 0.2122, 0.2307, 0.1839, 0.3084, 0.2165, 0.3084, 0.2104, 0.3492, 0.1901, 0.3492, 0.167, 0.2104, 0.159, 0.233, 0.1105, 0.2343, 0.1325, 0.2028, 0.2122, 0.1851, 0.1883, 0.1851, 0.1839, 0.15, 0.2165, 0.15, 0.1883, 0.26, 0.2122, 0.26, 0.2165, 0.3084, 0.1839, 0.3084, 0.3292, 0.2214, 0.3205, 0.203, 0.3248, 0.1981, 0.3359, 0.2214, 0.2165, 0.15, 0.1839, 0.15, 0.1901, 0.0979, 0.2104, 0.0979, 0.29, 0.2343, 0.268, 0.2028, 0.3205, 0.203, 0.3292, 0.2214, 0.1325, 0.2028, 0.1105, 0.2343, 0.07127, 0.2214, 0.08001, 0.203, 0.1873, 0.3553, 0.2131, 0.3553, 0.2093, 0.396, 0.1912, 0.396, 0.08001, 0.203, 0.07127, 0.2214, 0.06458, 0.2214, 0.07564, 0.1981, 0.1901, 0.3492, 0.2104, 0.3492, 0.2131, 0.3553, 0.1873, 0.3553, 0.2104, 0.0979, 0.1901, 0.0979, 0.1873, 0.09192, 0.2131, 0.09192, 0.2093, 0.05825, 0.1912, 0.05825, 0.1885, 0.05549, 0.212, 0.05549, 0.2131, 0.09192, 0.1873, 0.09192, 0.1912, 0.05825, 0.2093, 0.05825, 0.3359, 0.2214, 0.3248, 0.1981, 0.3557, 0.1842, 0.3686, 0.1969, 0.07564, 0.1981, 0.06458, 0.2214, 0.03193, 0.1969, 0.04476, 0.1842, 0.376, 0.1968, 0.3584, 0.1814, 0.3949, 0.1489, 0.4002, 0.1535, 0.3686, 0.1969, 0.3557, 0.1842, 0.3584, 0.1814, 0.376, 0.1968, 0.04476, 0.1842, 0.03193, 0.1969, 0.02446, 0.1968, 0.0421, 0.1814, 0.1912, 0.396, 0.2093, 0.396, 0.212, 0.4029, 0.1885, 0.4029, 0.1967, 0.007305, 0.1967, 0.0002646, 0.2038, 0.0002646, 0.2038, 0.007305, 0.0421, 0.1814, 0.02446, 0.1968, 0.0002646, 0.1535, 0.005556, 0.1489, 0.1885, 0.4029, 0.212, 0.4029, 0.2038, 0.4518, 0.1967, 0.4518, 0.212, 0.05549, 0.1885, 0.05549, 0.1967, 0.007305, 0.2038, 0.007305])
me_legleftmiddleback.materials.append(mat_herma)
me_legleftmiddleback.use_remesh_preserve_volume = False
me_legleftmiddleback.use_remesh_preserve_attributes = False
me_legleftmiddleback.use_mirror_vertex_groups = False
me_legleftmiddleback.update()

# ---- objects
ob_head = bpy.data.objects.new('Head', me_head)
ob_legrightmiddleback = bpy.data.objects.new('LegRightMiddleBack', me_legrightmiddleback)
ob_legrightfront = bpy.data.objects.new('LegRightFront', me_legrightfront)
ob_legrightmiddlefront = bpy.data.objects.new('LegRightMiddleFront', me_legrightmiddlefront)
ob_legrightback = bpy.data.objects.new('LegRightBack', me_legrightback)
ob_armright = bpy.data.objects.new('ArmRight', me_armright)
ob_legleftback = bpy.data.objects.new('LegLeftBack', me_legleftback)
ob_legleftmiddlefront = bpy.data.objects.new('LegLeftMiddleFront', me_legleftmiddlefront)
ob_legleftfront = bpy.data.objects.new('LegLeftFront', me_legleftfront)
ob_armleft = bpy.data.objects.new('ArmLeft', me_armleft)
ob_legleftmiddleback = bpy.data.objects.new('LegLeftMiddleBack', me_legleftmiddleback)

# ---- transforms, parenting, visibility, modifiers, constraints
ob_head.location = (0.0, 0.0, 0.66)
ob_head.scale = (0.6, 0.6, 0.6)
ob_head.lineart.crease_threshold = 0.0
ob_legrightmiddleback.parent = ob_head
ob_legrightmiddleback.matrix_parent_inverse = Matrix(((1.0, 0.0, 0.0, -0.0), (0.0, 1.0, 0.0, -0.0), (0.0, 0.0, 1.0, -1.1), (0.0, 0.0, 0.0, 1.0)))
ob_legrightmiddleback.location = (-0.3, 0.2, 1.1)
ob_legrightmiddleback.scale = (-1.0, 1.0, 1.0)
ob_legrightmiddleback.lineart.crease_threshold = 0.0
ob_legrightfront.parent = ob_head
ob_legrightfront.matrix_parent_inverse = Matrix(((1.0, 0.0, 0.0, -0.0), (0.0, 1.0, 0.0, -0.0), (0.0, 0.0, 1.0, -1.1), (0.0, 0.0, 0.0, 1.0)))
ob_legrightfront.location = (-0.4, -0.3, 1.1)
ob_legrightfront.scale = (-1.0, 1.0, 1.0)
ob_legrightfront.lineart.crease_threshold = 0.0
ob_legrightmiddlefront.parent = ob_head
ob_legrightmiddlefront.matrix_parent_inverse = Matrix(((1.0, 0.0, 0.0, -0.0), (0.0, 1.0, 0.0, -0.0), (0.0, 0.0, 1.0, -1.1), (0.0, 0.0, 0.0, 1.0)))
ob_legrightmiddlefront.location = (-0.4, -0.05, 1.1)
ob_legrightmiddlefront.scale = (-1.0, 1.0, 1.0)
ob_legrightmiddlefront.lineart.crease_threshold = 0.0
ob_legrightback.parent = ob_head
ob_legrightback.matrix_parent_inverse = Matrix(((1.0, 0.0, 0.0, -0.0), (0.0, 1.0, 0.0, -0.0), (0.0, 0.0, 1.0, -1.1), (0.0, 0.0, 0.0, 1.0)))
ob_legrightback.location = (-0.25, 0.43, 1.1)
ob_legrightback.scale = (-1.0, 1.0, 1.0)
ob_legrightback.lineart.crease_threshold = 0.0
ob_armright.parent = ob_head
ob_armright.matrix_parent_inverse = Matrix(((1.0, 0.0, 0.0, -0.0), (0.0, 1.0, 0.0, -0.0), (0.0, 0.0, 1.0, -1.1), (0.0, 0.0, 0.0, 1.0)))
ob_armright.location = (-0.44, -0.6, 1.19)
ob_armright.lineart.crease_threshold = 0.0
ob_legleftback.parent = ob_head
ob_legleftback.matrix_parent_inverse = Matrix(((1.0, 0.0, 0.0, -0.0), (0.0, 1.0, 0.0, -0.0), (0.0, 0.0, 1.0, -1.1), (0.0, 0.0, 0.0, 1.0)))
ob_legleftback.location = (0.25, 0.43, 1.1)
ob_legleftback.lineart.crease_threshold = 0.0
ob_legleftmiddlefront.parent = ob_head
ob_legleftmiddlefront.matrix_parent_inverse = Matrix(((1.0, 0.0, 0.0, -0.0), (0.0, 1.0, 0.0, -0.0), (0.0, 0.0, 1.0, -1.1), (0.0, 0.0, 0.0, 1.0)))
ob_legleftmiddlefront.location = (0.4, -0.05, 1.1)
ob_legleftmiddlefront.lineart.crease_threshold = 0.0
ob_legleftfront.parent = ob_head
ob_legleftfront.matrix_parent_inverse = Matrix(((1.0, 0.0, 0.0, -0.0), (0.0, 1.0, 0.0, -0.0), (0.0, 0.0, 1.0, -1.1), (0.0, 0.0, 0.0, 1.0)))
ob_legleftfront.location = (0.4, -0.3, 1.1)
ob_legleftfront.lineart.crease_threshold = 0.0
ob_armleft.parent = ob_head
ob_armleft.matrix_parent_inverse = Matrix(((1.0, 0.0, 0.0, -0.0), (0.0, 1.0, 0.0, -0.0), (0.0, 0.0, 1.0, -1.1), (0.0, 0.0, 0.0, 1.0)))
ob_armleft.location = (0.44, -0.6, 1.19)
ob_armleft.lineart.crease_threshold = 0.0
ob_legleftmiddleback.parent = ob_head
ob_legleftmiddleback.matrix_parent_inverse = Matrix(((1.0, 0.0, 0.0, -0.0), (0.0, 1.0, 0.0, -0.0), (0.0, 0.0, 1.0, -1.1), (0.0, 0.0, 0.0, 1.0)))
ob_legleftmiddleback.location = (0.3, 0.2, 1.1)
ob_legleftmiddleback.lineart.crease_threshold = 0.0

# ---- collection membership
col_collection_1.objects.link(ob_head)
col_collection_1.objects.link(ob_legrightmiddleback)
col_collection_1.objects.link(ob_legrightfront)
col_collection_1.objects.link(ob_legrightmiddlefront)
col_collection_1.objects.link(ob_legrightback)
col_collection_1.objects.link(ob_armright)
col_collection_1.objects.link(ob_legleftback)
col_collection_1.objects.link(ob_legleftmiddlefront)
col_collection_1.objects.link(ob_legleftfront)
col_collection_1.objects.link(ob_armleft)
col_collection_1.objects.link(ob_legleftmiddleback)

# ---- scene / render settings (as saved in the file)
scene.frame_start = 1; scene.frame_end = 250; scene.frame_set(1)
scene.render.engine = 'BLENDER_EEVEE_NEXT'
scene.render.resolution_percentage = 50
scene.render.dither_intensity = 0.0
scene.cycles.use_denoising = False
scene.cycles.samples = 128
scene.cycles.sampling_pattern = 'TABULATED_SOBOL'
scene.cycles.light_sampling_threshold = 0.0
scene.cycles.use_adaptive_sampling = False
scene.cycles.use_light_tree = False
scene.cycles.blur_glossy = 0.0
scene.cycles.sample_clamp_indirect = 0.0
scene.view_settings.view_transform = 'Standard'
bpy.context.view_layer.update()

# ---- added for rendering (the .blend has no active camera and no usable light): camera, sun
cam_auto = bpy.data.cameras.new('AutoCamera')
cam_auto.lens = 50.0
cam_auto.sensor_width = 36.0
cam_auto.clip_end = 1000.0
ob_auto_camera = bpy.data.objects.new('AutoCamera', cam_auto)
scene.collection.objects.link(ob_auto_camera)
ob_auto_camera.location = (3.07525, -4.18849, 2.94079)
ob_auto_camera.rotation_euler = (1.09748, -7.21219e-08, 0.694738)
scene.camera = ob_auto_camera
light_auto_sun = bpy.data.lights.new('AutoSun', 'SUN')
light_auto_sun.energy = 3.0
light_auto_sun.angle = 0.0523599
ob_auto_sun = bpy.data.objects.new('AutoSun', light_auto_sun)
scene.collection.objects.link(ob_auto_sun)
ob_auto_sun.rotation_euler = (0.872665, 0.174533, 0.523599)
bpy.context.view_layer.update()
